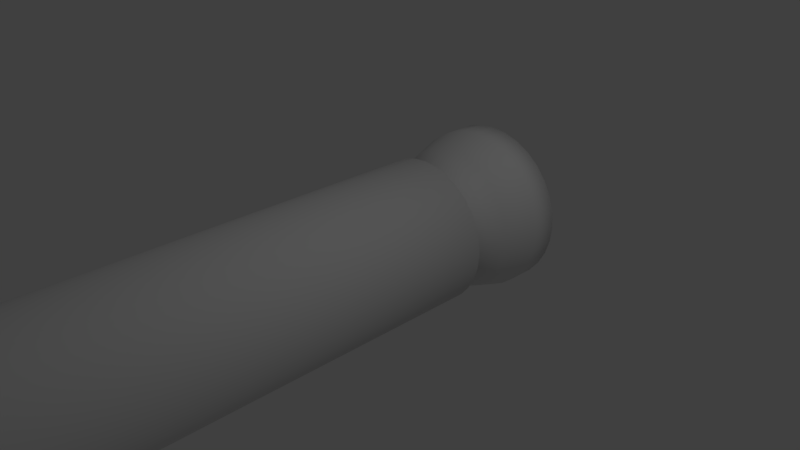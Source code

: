 # Source: Torpedo.blend  (saved by Blender 2.79.0; exported with 4.5.12 LTS)
import bpy
from mathutils import Matrix  # noqa: F401  (used for matrix-valued properties, if any)

bpy.ops.wm.read_factory_settings(use_empty=True)
scene = bpy.context.scene
scene.name = 'Scene'

# ---- collections
col_collection_1 = bpy.data.collections.new('Collection 1'); scene.collection.children.link(col_collection_1)

# ---- world
world_world = bpy.data.worlds.new('World'); scene.world = world_world
world_world.color = (0.05088, 0.05088, 0.05088)
world_world.use_sun_shadow = False
world_world.sun_shadow_jitter_overblur = 0.0
world_world.cycles.sampling_method = 'MANUAL'

# ---- cameras
cam_camera = bpy.data.cameras.new('Camera')
cam_camera.clip_end = 100.0
cam_camera.lens = 35.0
cam_camera.sensor_width = 32.0
cam_camera.sensor_height = 18.0
cam_camera.ortho_scale = 7.314
cam_camera.dof.focus_distance = 0.0
cam_camera.dof.aperture_fstop = 128.0

# ---- lights
light_lamp = bpy.data.lights.new('Lamp', 'POINT')
light_lamp.transmission_factor = 0.0
light_lamp.cutoff_distance = 30.0
light_lamp.energy = 100.0
light_lamp.shadow_buffer_clip_start = 1.001
light_lamp.shadow_soft_size = 0.1
light_lamp.shadow_maximum_resolution = 0.006
light_lamp.use_absolute_resolution = True

# ---- meshes
me_cylinder = bpy.data.meshes.new('Cylinder')
me_cylinder.from_pydata([(0.0, 1.0, -1.0), (0.0, 1.0, 6.545), (0.1951, 0.9808, -1.0), (0.1951, 0.9808, 6.545), (0.3827, 0.9239, -1.0), (0.3827, 0.9239, 6.545), (0.5556, 0.8315, -1.0), (0.5556, 0.8315, 6.545), (0.7071, 0.7071, -1.0), (0.7071, 0.7071, 6.545), (0.8315, 0.5556, -1.0), (0.8315, 0.5556, 6.545), (0.9239, 0.3827, -1.0), (0.9239, 0.3827, 6.545), (0.9808, 0.1951, -1.0), (0.9808, 0.1951, 6.545), (1.0, 7.55e-08, -1.0), (1.0, 3.179e-07, 6.545), (0.9808, -0.1951, -1.0), (0.9808, -0.1951, 6.545), (0.9239, -0.3827, -1.0), (0.9239, -0.3827, 6.545), (0.8315, -0.5556, -1.0), (0.8315, -0.5556, 6.545), (0.7071, -0.7071, -1.0), (0.7071, -0.7071, 6.545), (0.5556, -0.8315, -1.0), (0.5556, -0.8315, 6.545), (0.3827, -0.9239, -1.0), (0.3827, -0.9239, 6.545), (0.1951, -0.9808, -1.0), (0.1951, -0.9808, 6.545), (-3.258e-07, -1.0, -1.0), (-3.258e-07, -1.0, 6.545), (-0.1951, -0.9808, -1.0), (-0.1951, -0.9808, 6.545), (-0.3827, -0.9239, -1.0), (-0.3827, -0.9239, 6.545), (-0.5556, -0.8315, -1.0), (-0.5556, -0.8315, 6.545), (-0.7071, -0.7071, -1.0), (-0.7071, -0.7071, 6.545), (-0.8315, -0.5556, -1.0), (-0.8315, -0.5556, 6.545), (-0.9239, -0.3827, -1.0), (-0.9239, -0.3827, 6.545), (-0.9808, -0.1951, -1.0), (-0.9808, -0.1951, 6.545), (-1.0, 9.656e-07, -1.0), (-1.0, 1.208e-06, 6.545), (-0.9808, 0.1951, -1.0), (-0.9808, 0.1951, 6.545), (-0.9239, 0.3827, -1.0), (-0.9239, 0.3827, 6.545), (-0.8315, 0.5556, -1.0), (-0.8315, 0.5556, 6.545), (-0.7071, 0.7071, -1.0), (-0.7071, 0.7071, 6.545), (-0.5556, 0.8315, -1.0), (-0.5556, 0.8315, 6.545), (-0.3827, 0.9239, -1.0), (-0.3827, 0.9239, 6.545), (-0.1951, 0.9808, -1.0), (-0.1951, 0.9808, 6.545), (0.1577, 0.7928, 7.062), (-5.2e-08, 0.8083, 7.062), (0.3093, 0.7468, 7.062), (0.4491, 0.6721, 7.062), (0.5716, 0.5716, 7.062), (0.6721, 0.4491, 7.062), (0.7468, 0.3093, 7.062), (0.7928, 0.1577, 7.062), (0.8083, 3.644e-07, 7.062), (0.7928, -0.1577, 7.062), (0.7468, -0.3093, 7.062), (0.6721, -0.4491, 7.062), (0.5716, -0.5716, 7.062), (0.4491, -0.6721, 7.062), (0.3093, -0.7468, 7.062), (0.1577, -0.7928, 7.062), (-3.154e-07, -0.8083, 7.062), (-0.1577, -0.7928, 7.062), (-0.3093, -0.7468, 7.062), (-0.4491, -0.6721, 7.062), (-0.5716, -0.5715, 7.062), (-0.6721, -0.4491, 7.062), (-0.7468, -0.3093, 7.062), (-0.7928, -0.1577, 7.062), (-0.8083, 1.084e-06, 7.062), (-0.7928, 0.1577, 7.062), (-0.7468, 0.3093, 7.062), (-0.6721, 0.4491, 7.062), (-0.5715, 0.5716, 7.062), (-0.4491, 0.6721, 7.062), (-0.3093, 0.7468, 7.062), (-0.1577, 0.7928, 7.062), (0.1414, 0.7109, 7.268), (-6.55e-08, 0.7248, 7.268), (0.2774, 0.6696, 7.268), (0.4027, 0.6026, 7.268), (0.5125, 0.5125, 7.268), (0.6026, 0.4027, 7.268), (0.6696, 0.2774, 7.268), (0.7109, 0.1414, 7.268), (0.7248, 3.847e-07, 7.268), (0.7109, -0.1414, 7.268), (0.6696, -0.2774, 7.268), (0.6026, -0.4027, 7.268), (0.5125, -0.5125, 7.268), (0.4027, -0.6026, 7.268), (0.2774, -0.6696, 7.268), (0.1414, -0.7109, 7.268), (-3.017e-07, -0.7248, 7.268), (-0.1414, -0.7109, 7.268), (-0.2774, -0.6696, 7.268), (-0.4027, -0.6026, 7.268), (-0.5125, -0.5125, 7.268), (-0.6026, -0.4027, 7.268), (-0.6696, -0.2774, 7.268), (-0.7109, -0.1414, 7.268), (-0.7248, 1.03e-06, 7.268), (-0.7109, 0.1414, 7.268), (-0.6696, 0.2774, 7.268), (-0.6026, 0.4027, 7.268), (-0.5125, 0.5125, 7.268), (-0.4027, 0.6026, 7.268), (-0.2774, 0.6696, 7.268), (-0.1414, 0.7109, 7.268), (0.1248, 0.6275, 7.426), (-8.388e-08, 0.6398, 7.426), (0.2448, 0.5911, 7.426), (0.3554, 0.5319, 7.426), (0.4524, 0.4524, 7.426), (0.5319, 0.3554, 7.426), (0.5911, 0.2448, 7.426), (0.6275, 0.1248, 7.426), (0.6398, 4.021e-07, 7.426), (0.6275, -0.1248, 7.426), (0.5911, -0.2448, 7.426), (0.5319, -0.3554, 7.426), (0.4524, -0.4524, 7.426), (0.3554, -0.5319, 7.426), (0.2448, -0.5911, 7.426), (0.1248, -0.6275, 7.426), (-2.923e-07, -0.6398, 7.426), (-0.1248, -0.6275, 7.426), (-0.2448, -0.5911, 7.426), (-0.3554, -0.5319, 7.426), (-0.4524, -0.4524, 7.426), (-0.5319, -0.3554, 7.426), (-0.5911, -0.2448, 7.426), (-0.6275, -0.1248, 7.426), (-0.6398, 9.715e-07, 7.426), (-0.6275, 0.1248, 7.426), (-0.5911, 0.2448, 7.426), (-0.5319, 0.3554, 7.426), (-0.4524, 0.4524, 7.426), (-0.3554, 0.5319, 7.426), (-0.2448, 0.5911, 7.426), (-0.1248, 0.6275, 7.426), (0.09818, 0.4936, 7.601), (-2.594e-07, 0.5032, 7.601), (0.1926, 0.4649, 7.601), (0.2796, 0.4184, 7.601), (0.3558, 0.3558, 7.601), (0.4184, 0.2796, 7.601), (0.4649, 0.1926, 7.601), (0.4936, 0.09818, 7.601), (0.5032, 4.331e-07, 7.601), (0.4936, -0.09818, 7.601), (0.4649, -0.1926, 7.601), (0.4184, -0.2796, 7.601), (0.3558, -0.3558, 7.601), (0.2796, -0.4184, 7.601), (0.1926, -0.4649, 7.601), (0.09818, -0.4936, 7.601), (-4.234e-07, -0.5032, 7.601), (-0.09818, -0.4936, 7.601), (-0.1926, -0.4649, 7.601), (-0.2796, -0.4184, 7.601), (-0.3558, -0.3558, 7.601), (-0.4184, -0.2796, 7.601), (-0.4649, -0.1926, 7.601), (-0.4936, -0.09818, 7.601), (-0.5032, 8.811e-07, 7.601), (-0.4936, 0.09818, 7.601), (-0.4649, 0.1926, 7.601), (-0.4184, 0.2796, 7.601), (-0.3558, 0.3558, 7.601), (-0.2796, 0.4184, 7.601), (-0.1926, 0.4649, 7.601), (-0.09818, 0.4936, 7.601), (0.0849, 0.4268, 7.682), (-2.564e-07, 0.4352, 7.682), (0.1665, 0.402, 7.682), (0.2418, 0.3618, 7.682), (0.3077, 0.3077, 7.682), (0.3618, 0.2418, 7.682), (0.402, 0.1665, 7.682), (0.4268, 0.0849, 7.682), (0.4352, 4.509e-07, 7.682), (0.4268, -0.0849, 7.682), (0.402, -0.1665, 7.682), (0.3618, -0.2418, 7.682), (0.3077, -0.3077, 7.682), (0.2418, -0.3618, 7.682), (0.1665, -0.402, 7.682), (0.0849, -0.4268, 7.682), (-3.982e-07, -0.4352, 7.682), (-0.0849, -0.4268, 7.682), (-0.1665, -0.402, 7.682), (-0.2418, -0.3618, 7.682), (-0.3077, -0.3077, 7.682), (-0.3618, -0.2418, 7.682), (-0.402, -0.1665, 7.682), (-0.4268, -0.0849, 7.682), (-0.4352, 8.382e-07, 7.682), (-0.4268, 0.0849, 7.682), (-0.402, 0.1665, 7.682), (-0.3618, 0.2418, 7.682), (-0.3077, 0.3077, 7.682), (-0.2418, 0.3618, 7.682), (-0.1665, 0.402, 7.682), (-0.0849, 0.4268, 7.682), (0.07416, 0.3728, 7.723), (-1.547e-07, 0.3801, 7.723), (0.1455, 0.3512, 7.723), (0.2112, 0.3161, 7.723), (0.2688, 0.2688, 7.723), (0.3161, 0.2112, 7.723), (0.3512, 0.1455, 7.723), (0.3728, 0.07416, 7.723), (0.3801, 4.638e-07, 7.723), (0.3728, -0.07416, 7.723), (0.3512, -0.1455, 7.723), (0.3161, -0.2112, 7.723), (0.2688, -0.2688, 7.723), (0.2112, -0.3161, 7.723), (0.1455, -0.3512, 7.723), (0.07416, -0.3728, 7.723), (-2.785e-07, -0.3801, 7.723), (-0.07416, -0.3728, 7.723), (-0.1455, -0.3512, 7.723), (-0.2112, -0.3161, 7.723), (-0.2688, -0.2688, 7.723), (-0.3161, -0.2112, 7.723), (-0.3512, -0.1455, 7.723), (-0.3728, -0.07416, 7.723), (-0.3801, 8.022e-07, 7.723), (-0.3728, 0.07416, 7.723), (-0.3512, 0.1455, 7.723), (-0.3161, 0.2112, 7.723), (-0.2688, 0.2688, 7.723), (-0.2112, 0.3161, 7.723), (-0.1455, 0.3512, 7.723), (-0.07416, 0.3728, 7.723), (0.05889, 0.296, 7.784), (-1.413e-07, 0.3018, 7.784), (0.1155, 0.2789, 7.784), (0.1677, 0.251, 7.784), (0.2134, 0.2134, 7.784), (0.251, 0.1677, 7.784), (0.2789, 0.1155, 7.784), (0.296, 0.05889, 7.784), (0.3018, 4.809e-07, 7.784), (0.296, -0.05888, 7.784), (0.2789, -0.1155, 7.784), (0.251, -0.1677, 7.784), (0.2134, -0.2134, 7.784), (0.1677, -0.251, 7.784), (0.1155, -0.2789, 7.784), (0.05889, -0.296, 7.784), (-2.396e-07, -0.3018, 7.784), (-0.05889, -0.296, 7.784), (-0.1155, -0.2789, 7.784), (-0.1677, -0.251, 7.784), (-0.2134, -0.2134, 7.784), (-0.251, -0.1677, 7.784), (-0.2789, -0.1155, 7.784), (-0.296, -0.05888, 7.784), (-0.3018, 7.496e-07, 7.784), (-0.296, 0.05889, 7.784), (-0.2789, 0.1155, 7.784), (-0.251, 0.1677, 7.784), (-0.2134, 0.2134, 7.784), (-0.1677, 0.251, 7.784), (-0.1155, 0.2789, 7.784), (-0.05888, 0.296, 7.784), (4.169e-08, 0.6829, -1.103), (0.1332, 0.6698, -1.103), (0.2613, 0.6309, -1.103), (0.3794, 0.5678, -1.103), (0.4829, 0.4829, -1.103), (0.5678, 0.3794, -1.103), (0.6309, 0.2613, -1.103), (0.6698, 0.1332, -1.103), (0.6829, 1.419e-07, -1.103), (0.6698, -0.1332, -1.103), (0.6309, -0.2613, -1.103), (0.5678, -0.3794, -1.103), (0.4829, -0.4829, -1.103), (0.3794, -0.5678, -1.103), (0.2613, -0.6309, -1.103), (0.1332, -0.6698, -1.103), (-1.808e-07, -0.6829, -1.103), (-0.1332, -0.6698, -1.103), (-0.2613, -0.6309, -1.103), (-0.3794, -0.5678, -1.103), (-0.4829, -0.4829, -1.103), (-0.5678, -0.3794, -1.103), (-0.6309, -0.2613, -1.103), (-0.6698, -0.1332, -1.103), (-0.6829, 7.498e-07, -1.103), (-0.6698, 0.1332, -1.103), (-0.6309, 0.2613, -1.103), (-0.5678, 0.3794, -1.103), (-0.4829, 0.4829, -1.103), (-0.3794, 0.5678, -1.103), (-0.2613, 0.6309, -1.103), (-0.1332, 0.6698, -1.103), (-1.428e-08, 0.9983, -1.51), (0.1948, 0.9792, -1.51), (0.382, 0.9223, -1.51), (0.5546, 0.8301, -1.51), (0.7059, 0.7059, -1.51), (0.8301, 0.5546, -1.51), (0.9223, 0.382, -1.51), (0.9792, 0.1948, -1.51), (0.9983, 7.326e-08, -1.51), (0.9792, -0.1948, -1.51), (0.9223, -0.382, -1.51), (0.8301, -0.5546, -1.51), (0.7059, -0.7059, -1.51), (0.5546, -0.8301, -1.51), (0.382, -0.9223, -1.51), (0.1948, -0.9792, -1.51), (-3.396e-07, -0.9983, -1.51), (-0.1948, -0.9792, -1.51), (-0.382, -0.9223, -1.51), (-0.5547, -0.8301, -1.51), (-0.7059, -0.7059, -1.51), (-0.8301, -0.5546, -1.51), (-0.9223, -0.382, -1.51), (-0.9792, -0.1948, -1.51), (-0.9983, 9.619e-07, -1.51), (-0.9792, 0.1948, -1.51), (-0.9223, 0.3821, -1.51), (-0.8301, 0.5547, -1.51), (-0.7059, 0.7059, -1.51), (-0.5546, 0.8301, -1.51), (-0.382, 0.9223, -1.51), (-0.1948, 0.9792, -1.51), (2.088e-08, 1.137, -1.958), (0.2217, 1.115, -1.958), (0.435, 1.05, -1.958), (0.6315, 0.945, -1.958), (0.8037, 0.8037, -1.958), (0.945, 0.6315, -1.958), (1.05, 0.435, -1.958), (1.115, 0.2217, -1.958), (1.137, 3.827e-08, -1.958), (1.115, -0.2217, -1.958), (1.05, -0.435, -1.958), (0.945, -0.6315, -1.958), (0.8037, -0.8037, -1.958), (0.6315, -0.945, -1.958), (0.435, -1.05, -1.958), (0.2217, -1.115, -1.958), (-3.495e-07, -1.137, -1.958), (-0.2217, -1.115, -1.958), (-0.435, -1.05, -1.958), (-0.6315, -0.945, -1.958), (-0.8037, -0.8037, -1.958), (-0.945, -0.6315, -1.958), (-1.05, -0.435, -1.958), (-1.115, -0.2217, -1.958), (-1.137, 1.05e-06, -1.958), (-1.115, 0.2217, -1.958), (-1.05, 0.435, -1.958), (-0.945, 0.6315, -1.958), (-0.8037, 0.8037, -1.958), (-0.6315, 0.945, -1.958), (-0.435, 1.05, -1.958), (-0.2217, 1.115, -1.958), (1.76e-09, 1.137, -2.328), (0.2217, 1.115, -2.328), (0.435, 1.05, -2.328), (0.6315, 0.945, -2.328), (0.8037, 0.8037, -2.328), (0.945, 0.6315, -2.328), (1.05, 0.435, -2.328), (1.115, 0.2217, -2.328), (1.137, 3.827e-08, -2.328), (1.115, -0.2217, -2.328), (1.05, -0.435, -2.328), (0.945, -0.6315, -2.328), (0.8037, -0.8037, -2.328), (0.6315, -0.945, -2.328), (0.435, -1.05, -2.328), (0.2217, -1.115, -2.328), (-3.686e-07, -1.137, -2.328), (-0.2217, -1.115, -2.328), (-0.435, -1.05, -2.328), (-0.6315, -0.945, -2.328), (-0.8037, -0.8037, -2.328), (-0.945, -0.6315, -2.328), (-1.05, -0.435, -2.328), (-1.115, -0.2217, -2.328), (-1.137, 1.05e-06, -2.328), (-1.115, 0.2217, -2.328), (-1.05, 0.435, -2.328), (-0.945, 0.6315, -2.328), (-0.8037, 0.8037, -2.328), (-0.6315, 0.945, -2.328), (-0.435, 1.05, -2.328), (-0.2217, 1.115, -2.328), (0.04581, 0.2303, 7.689), (-2.424e-08, 0.2348, 7.689), (0.08986, 0.2169, 7.689), (0.1305, 0.1952, 7.689), (0.166, 0.166, 7.689), (0.1952, 0.1305, 7.689), (0.2169, 0.08986, 7.689), (0.2303, 0.04581, 7.689), (0.2348, 4.953e-07, 7.689), (0.2303, -0.04581, 7.689), (0.2169, -0.08986, 7.689), (0.1952, -0.1305, 7.689), (0.166, -0.166, 7.689), (0.1305, -0.1952, 7.689), (0.08986, -0.2169, 7.689), (0.04581, -0.2303, 7.689), (-1.008e-07, -0.2348, 7.689), (-0.04581, -0.2303, 7.689), (-0.08986, -0.2169, 7.689), (-0.1305, -0.1952, 7.689), (-0.166, -0.166, 7.689), (-0.1952, -0.1305, 7.689), (-0.2169, -0.08986, 7.689), (-0.2303, -0.04581, 7.689), (-0.2348, 7.043e-07, 7.689), (-0.2303, 0.04581, 7.689), (-0.2169, 0.08986, 7.689), (-0.1952, 0.1305, 7.689), (-0.166, 0.166, 7.689), (-0.1305, 0.1952, 7.689), (-0.08986, 0.2169, 7.689), (-0.04581, 0.2303, 7.689), (0.03561, 0.179, 7.56), (-9.608e-08, 0.1825, 7.56), (0.06984, 0.1686, 7.56), (0.1014, 0.1518, 7.56), (0.1291, 0.1291, 7.56), (0.1518, 0.1014, 7.56), (0.1686, 0.06984, 7.56), (0.179, 0.03561, 7.56), (0.1825, 5.08e-07, 7.56), (0.179, -0.03561, 7.56), (0.1686, -0.06984, 7.56), (0.1518, -0.1014, 7.56), (0.1291, -0.1291, 7.56), (0.1014, -0.1517, 7.56), (0.06984, -0.1686, 7.56), (0.03561, -0.179, 7.56), (-1.555e-07, -0.1825, 7.56), (-0.03561, -0.179, 7.56), (-0.06984, -0.1686, 7.56), (-0.1014, -0.1517, 7.56), (-0.1291, -0.1291, 7.56), (-0.1518, -0.1014, 7.56), (-0.1686, -0.06984, 7.56), (-0.179, -0.03561, 7.56), (-0.1825, 6.704e-07, 7.56), (-0.179, 0.03561, 7.56), (-0.1686, 0.06984, 7.56), (-0.1518, 0.1014, 7.56), (-0.1291, 0.1291, 7.56), (-0.1014, 0.1518, 7.56), (-0.06984, 0.1686, 7.56), (-0.03561, 0.179, 7.56), (0.02717, 0.1366, 7.407), (1.08e-07, 0.1393, 7.407), (0.0533, 0.1287, 7.407), (0.07738, 0.1158, 7.407), (0.09849, 0.09849, 7.407), (0.1158, 0.07738, 7.407), (0.1287, 0.0533, 7.407), (0.1366, 0.02717, 7.407), (0.1393, 5.191e-07, 7.407), (0.1366, -0.02717, 7.407), (0.1287, -0.0533, 7.407), (0.1158, -0.07738, 7.407), (0.09849, -0.09848, 7.407), (0.07738, -0.1158, 7.407), (0.0533, -0.1287, 7.407), (0.02717, -0.1366, 7.407), (6.259e-08, -0.1393, 7.407), (-0.02717, -0.1366, 7.407), (-0.0533, -0.1287, 7.407), (-0.07738, -0.1158, 7.407), (-0.09849, -0.09848, 7.407), (-0.1158, -0.07738, 7.407), (-0.1287, -0.0533, 7.407), (-0.1366, -0.02717, 7.407), (-0.1393, 6.431e-07, 7.407), (-0.1366, 0.02717, 7.407), (-0.1287, 0.0533, 7.407), (-0.1158, 0.07738, 7.407), (-0.09849, 0.09849, 7.407), (-0.07738, 0.1158, 7.407), (-0.0533, 0.1287, 7.407), (-0.02717, 0.1366, 7.407), (0.02717, 0.1366, 7.574), (4.178e-07, 0.1393, 7.574), (0.0533, 0.1287, 7.574), (0.07738, 0.1158, 7.574), (0.09849, 0.09849, 7.574), (0.1158, 0.07738, 7.574), (0.1287, 0.0533, 7.574), (0.1366, 0.02717, 7.574), (0.1393, 4.989e-07, 7.574), (0.1366, -0.02717, 7.574), (0.1287, -0.0533, 7.574), (0.1158, -0.07738, 7.574), (0.09849, -0.09848, 7.574), (0.07738, -0.1158, 7.574), (0.0533, -0.1287, 7.574), (0.02717, -0.1366, 7.574), (3.724e-07, -0.1393, 7.574), (-0.02717, -0.1366, 7.574), (-0.0533, -0.1287, 7.574), (-0.07738, -0.1158, 7.574), (-0.09849, -0.09848, 7.574), (-0.1158, -0.07738, 7.574), (-0.1287, -0.0533, 7.574), (-0.1366, -0.02717, 7.574), (-0.1393, 6.229e-07, 7.574), (-0.1366, 0.02717, 7.574), (-0.1287, 0.0533, 7.574), (-0.1158, 0.07738, 7.574), (-0.09848, 0.09849, 7.574), (-0.07738, 0.1158, 7.574), (-0.0533, 0.1287, 7.574), (-0.02717, 0.1366, 7.574), (0.01664, 0.08364, 7.861), (1.167e-06, 0.08528, 7.861), (0.03264, 0.07879, 7.861), (0.04738, 0.07091, 7.861), (0.0603, 0.0603, 7.861), (0.07091, 0.04738, 7.861), (0.07879, 0.03264, 7.861), (0.08364, 0.01664, 7.861), (0.08528, 5.135e-07, 7.861), (0.08364, -0.01664, 7.861), (0.07879, -0.03264, 7.861), (0.07091, -0.04738, 7.861), (0.0603, -0.0603, 7.861), (0.04738, -0.07091, 7.861), (0.03264, -0.07879, 7.861), (0.01664, -0.08364, 7.861), (1.139e-06, -0.08528, 7.861), (-0.01664, -0.08364, 7.861), (-0.03263, -0.07879, 7.861), (-0.04738, -0.07091, 7.861), (-0.0603, -0.0603, 7.861), (-0.07091, -0.04738, 7.861), (-0.07879, -0.03264, 7.861), (-0.08364, -0.01664, 7.861), (-0.08528, 5.894e-07, 7.861), (-0.08364, 0.01664, 7.861), (-0.07879, 0.03264, 7.861), (-0.07091, 0.04738, 7.861), (-0.0603, 0.0603, 7.861), (-0.04738, 0.07091, 7.861), (-0.03263, 0.07879, 7.861), (-0.01664, 0.08364, 7.861), (0.01131, 0.05687, 7.966), (1.673e-06, 0.05799, 7.966), (0.02219, 0.05357, 7.966), (0.03222, 0.04822, 7.966), (0.04101, 0.041, 7.966), (0.04822, 0.03222, 7.966), (0.05358, 0.02219, 7.966), (0.05688, 0.01131, 7.966), (0.05799, 5.211e-07, 7.966), (0.05688, -0.01131, 7.966), (0.05358, -0.02219, 7.966), (0.04822, -0.03222, 7.966), (0.04101, -0.041, 7.966), (0.03222, -0.04821, 7.966), (0.02219, -0.05357, 7.966), (0.01131, -0.05687, 7.966), (1.654e-06, -0.05799, 7.966), (-0.01131, -0.05687, 7.966), (-0.02219, -0.05357, 7.966), (-0.03221, -0.04821, 7.966), (-0.041, -0.041, 7.966), (-0.04821, -0.03222, 7.966), (-0.05357, -0.02219, 7.966), (-0.05687, -0.01131, 7.966), (-0.05799, 5.727e-07, 7.966), (-0.05687, 0.01131, 7.966), (-0.05357, 0.02219, 7.966), (-0.04821, 0.03222, 7.966), (-0.041, 0.041, 7.966), (-0.03221, 0.04822, 7.966), (-0.02219, 0.05357, 7.966), (-0.01131, 0.05687, 7.966), (0.00744, 0.03739, 8.047), (2.224e-06, 0.03813, 8.047), (0.01459, 0.03522, 8.047), (0.02118, 0.0317, 8.047), (0.02696, 0.02696, 8.047), (0.0317, 0.02118, 8.047), (0.03522, 0.01459, 8.047), (0.03739, 0.007438, 8.047), (0.03813, 5.261e-07, 8.047), (0.03739, -0.007437, 8.047), (0.03522, -0.01459, 8.047), (0.0317, -0.02118, 8.047), (0.02696, -0.02696, 8.047), (0.02118, -0.0317, 8.047), (0.01459, -0.03522, 8.047), (0.00744, -0.03739, 8.047), (2.212e-06, -0.03812, 8.047), (-0.007436, -0.03739, 8.047), (-0.01459, -0.03522, 8.047), (-0.02118, -0.0317, 8.047), (-0.02696, -0.02696, 8.047), (-0.0317, -0.02118, 8.047), (-0.03522, -0.01459, 8.047), (-0.03739, -0.007437, 8.047), (-0.03812, 5.6e-07, 8.047), (-0.03739, 0.007438, 8.047), (-0.03522, 0.01459, 8.047), (-0.0317, 0.02118, 8.047), (-0.02696, 0.02696, 8.047), (-0.02118, 0.0317, 8.047), (-0.01459, 0.03522, 8.047), (-0.007435, 0.03739, 8.047), (0.004856, 0.02441, 8.098), (1.128e-06, 0.02489, 8.098), (0.009525, 0.02299, 8.098), (0.01383, 0.02069, 8.098), (0.0176, 0.0176, 8.098), (0.02069, 0.01383, 8.098), (0.02299, 0.009524, 8.098), (0.02441, 0.004856, 8.098), (0.02489, 5.293e-07, 8.098), (0.02441, -0.004855, 8.098), (0.02299, -0.009523, 8.098), (0.02069, -0.01383, 8.098), (0.0176, -0.0176, 8.098), (0.01383, -0.02069, 8.098), (0.009525, -0.02299, 8.098), (0.004856, -0.02441, 8.098), (1.119e-06, -0.02489, 8.098), (-0.004854, -0.02441, 8.098), (-0.009523, -0.02299, 8.098), (-0.01383, -0.02069, 8.098), (-0.0176, -0.0176, 8.098), (-0.02069, -0.01383, 8.098), (-0.02299, -0.009523, 8.098), (-0.02441, -0.004855, 8.098), (-0.02489, 5.515e-07, 8.098), (-0.02441, 0.004856, 8.098), (-0.02299, 0.009524, 8.098), (-0.02069, 0.01383, 8.098), (-0.0176, 0.0176, 8.098), (-0.01383, 0.02069, 8.098), (-0.009523, 0.02299, 8.098), (-0.004854, 0.02441, 8.098), (0.003001, 0.01508, 8.126), (1.707e-06, 0.01537, 8.126), (0.005884, 0.0142, 8.126), (0.008542, 0.01278, 8.126), (0.01087, 0.01087, 8.126), (0.01278, 0.008541, 8.126), (0.0142, 0.005883, 8.126), (0.01508, 0.002999, 8.126), (0.01537, 5.321e-07, 8.126), (0.01508, -0.002998, 8.126), (0.0142, -0.005882, 8.126), (0.01278, -0.00854, 8.126), (0.01087, -0.01087, 8.126), (0.008542, -0.01278, 8.126), (0.005884, -0.0142, 8.126), (0.003001, -0.01508, 8.126), (1.702e-06, -0.01537, 8.126), (-0.002997, -0.01508, 8.126), (-0.005881, -0.0142, 8.126), (-0.008539, -0.01278, 8.126), (-0.01087, -0.01087, 8.126), (-0.01278, -0.00854, 8.126), (-0.0142, -0.005882, 8.126), (-0.01508, -0.002998, 8.126), (-0.01537, 5.458e-07, 8.126), (-0.01508, 0.003, 8.126), (-0.0142, 0.005883, 8.126), (-0.01278, 0.008541, 8.126), (-0.01087, 0.01087, 8.126), (-0.008539, 0.01278, 8.126), (-0.005881, 0.0142, 8.126), (-0.002997, 0.01508, 8.126), (0.001438, 0.00722, 8.152), (1.835e-06, 0.007361, 8.152), (0.002819, 0.006801, 8.152), (0.004091, 0.006121, 8.152), (0.005207, 0.005205, 8.152), (0.006122, 0.00409, 8.152), (0.006802, 0.002817, 8.152), (0.007221, 0.001437, 8.152), (0.007362, 5.342e-07, 8.152), (0.007221, -0.001435, 8.152), (0.006802, -0.002816, 8.152), (0.006122, -0.004089, 8.152), (0.005207, -0.005204, 8.152), (0.004091, -0.00612, 8.152), (0.002819, -0.0068, 8.152), (0.001438, -0.007219, 8.152), (1.832e-06, -0.00736, 8.152), (-0.001434, -0.007219, 8.152), (-0.002815, -0.0068, 8.152), (-0.004088, -0.00612, 8.152), (-0.005203, -0.005204, 8.152), (-0.006118, -0.004089, 8.152), (-0.006798, -0.002816, 8.152), (-0.007217, -0.001435, 8.152), (-0.007359, 5.407e-07, 8.152), (-0.007217, 0.001437, 8.152), (-0.006798, 0.002817, 8.152), (-0.006118, 0.00409, 8.152), (-0.005203, 0.005205, 8.152), (-0.004088, 0.006121, 8.152), (-0.002815, 0.006801, 8.152), (-0.001434, 0.00722, 8.152)], [], [(0, 1, 3, 2), (2, 3, 5, 4), (4, 5, 7, 6), (6, 7, 9, 8), (8, 9, 11, 10), (10, 11, 13, 12), (12, 13, 15, 14), (14, 15, 17, 16), (16, 17, 19, 18), (18, 19, 21, 20), (20, 21, 23, 22), (22, 23, 25, 24), (24, 25, 27, 26), (26, 27, 29, 28), (28, 29, 31, 30), (30, 31, 33, 32), (32, 33, 35, 34), (34, 35, 37, 36), (36, 37, 39, 38), (38, 39, 41, 40), (40, 41, 43, 42), (42, 43, 45, 44), (44, 45, 47, 46), (46, 47, 49, 48), (48, 49, 51, 50), (50, 51, 53, 52), (52, 53, 55, 54), (54, 55, 57, 56), (56, 57, 59, 58), (58, 59, 61, 60), (17, 15, 71, 72), (60, 61, 63, 62), (62, 63, 1, 0), (50, 52, 314, 313), (72, 71, 103, 104), (35, 33, 80, 81), (53, 51, 89, 90), (9, 7, 67, 68), (27, 25, 76, 77), (45, 43, 85, 86), (63, 61, 94, 95), (19, 17, 72, 73), (37, 35, 81, 82), (55, 53, 90, 91), (11, 9, 68, 69), (29, 27, 77, 78), (47, 45, 86, 87), (3, 1, 65, 64), (1, 63, 95, 65), (21, 19, 73, 74), (39, 37, 82, 83), (57, 55, 91, 92), (13, 11, 69, 70), (31, 29, 78, 79), (49, 47, 87, 88), (5, 3, 64, 66), (23, 21, 74, 75), (41, 39, 83, 84), (59, 57, 92, 93), (15, 13, 70, 71), (33, 31, 79, 80), (51, 49, 88, 89), (7, 5, 66, 67), (25, 23, 75, 76), (43, 41, 84, 85), (61, 59, 93, 94), (107, 106, 138, 139), (86, 85, 117, 118), (73, 72, 104, 105), (87, 86, 118, 119), (74, 73, 105, 106), (88, 87, 119, 120), (75, 74, 106, 107), (89, 88, 120, 121), (76, 75, 107, 108), (90, 89, 121, 122), (77, 76, 108, 109), (91, 90, 122, 123), (78, 77, 109, 110), (64, 65, 97, 96), (92, 91, 123, 124), (79, 78, 110, 111), (66, 64, 96, 98), (93, 92, 124, 125), (80, 79, 111, 112), (67, 66, 98, 99), (94, 93, 125, 126), (81, 80, 112, 113), (68, 67, 99, 100), (95, 94, 126, 127), (82, 81, 113, 114), (69, 68, 100, 101), (65, 95, 127, 97), (83, 82, 114, 115), (70, 69, 101, 102), (84, 83, 115, 116), (71, 70, 102, 103), (85, 84, 116, 117), (142, 141, 173, 174), (121, 120, 152, 153), (108, 107, 139, 140), (122, 121, 153, 154), (109, 108, 140, 141), (123, 122, 154, 155), (110, 109, 141, 142), (96, 97, 129, 128), (124, 123, 155, 156), (111, 110, 142, 143), (98, 96, 128, 130), (125, 124, 156, 157), (112, 111, 143, 144), (99, 98, 130, 131), (126, 125, 157, 158), (113, 112, 144, 145), (100, 99, 131, 132), (127, 126, 158, 159), (114, 113, 145, 146), (101, 100, 132, 133), (97, 127, 159, 129), (115, 114, 146, 147), (102, 101, 133, 134), (116, 115, 147, 148), (103, 102, 134, 135), (117, 116, 148, 149), (104, 103, 135, 136), (118, 117, 149, 150), (105, 104, 136, 137), (119, 118, 150, 151), (106, 105, 137, 138), (120, 119, 151, 152), (177, 176, 208, 209), (128, 129, 161, 160), (156, 155, 187, 188), (143, 142, 174, 175), (130, 128, 160, 162), (157, 156, 188, 189), (144, 143, 175, 176), (131, 130, 162, 163), (158, 157, 189, 190), (145, 144, 176, 177), (132, 131, 163, 164), (159, 158, 190, 191), (146, 145, 177, 178), (133, 132, 164, 165), (129, 159, 191, 161), (147, 146, 178, 179), (134, 133, 165, 166), (148, 147, 179, 180), (135, 134, 166, 167), (149, 148, 180, 181), (136, 135, 167, 168), (150, 149, 181, 182), (137, 136, 168, 169), (151, 150, 182, 183), (138, 137, 169, 170), (152, 151, 183, 184), (139, 138, 170, 171), (153, 152, 184, 185), (140, 139, 171, 172), (154, 153, 185, 186), (141, 140, 172, 173), (155, 154, 186, 187), (212, 211, 243, 244), (164, 163, 195, 196), (191, 190, 222, 223), (178, 177, 209, 210), (165, 164, 196, 197), (161, 191, 223, 193), (179, 178, 210, 211), (166, 165, 197, 198), (180, 179, 211, 212), (167, 166, 198, 199), (181, 180, 212, 213), (168, 167, 199, 200), (182, 181, 213, 214), (169, 168, 200, 201), (183, 182, 214, 215), (170, 169, 201, 202), (184, 183, 215, 216), (171, 170, 202, 203), (185, 184, 216, 217), (172, 171, 203, 204), (186, 185, 217, 218), (173, 172, 204, 205), (187, 186, 218, 219), (174, 173, 205, 206), (160, 161, 193, 192), (188, 187, 219, 220), (175, 174, 206, 207), (162, 160, 192, 194), (189, 188, 220, 221), (176, 175, 207, 208), (163, 162, 194, 195), (190, 189, 221, 222), (247, 246, 278, 279), (199, 198, 230, 231), (213, 212, 244, 245), (200, 199, 231, 232), (214, 213, 245, 246), (201, 200, 232, 233), (215, 214, 246, 247), (202, 201, 233, 234), (216, 215, 247, 248), (203, 202, 234, 235), (217, 216, 248, 249), (204, 203, 235, 236), (218, 217, 249, 250), (205, 204, 236, 237), (219, 218, 250, 251), (206, 205, 237, 238), (192, 193, 225, 224), (220, 219, 251, 252), (207, 206, 238, 239), (194, 192, 224, 226), (221, 220, 252, 253), (208, 207, 239, 240), (195, 194, 226, 227), (222, 221, 253, 254), (209, 208, 240, 241), (196, 195, 227, 228), (223, 222, 254, 255), (210, 209, 241, 242), (197, 196, 228, 229), (193, 223, 255, 225), (211, 210, 242, 243), (198, 197, 229, 230), (282, 281, 441, 442), (234, 233, 265, 266), (248, 247, 279, 280), (235, 234, 266, 267), (249, 248, 280, 281), (236, 235, 267, 268), (250, 249, 281, 282), (237, 236, 268, 269), (251, 250, 282, 283), (238, 237, 269, 270), (224, 225, 257, 256), (252, 251, 283, 284), (239, 238, 270, 271), (226, 224, 256, 258), (253, 252, 284, 285), (240, 239, 271, 272), (227, 226, 258, 259), (254, 253, 285, 286), (241, 240, 272, 273), (228, 227, 259, 260), (255, 254, 286, 287), (242, 241, 273, 274), (229, 228, 260, 261), (225, 255, 287, 257), (243, 242, 274, 275), (230, 229, 261, 262), (244, 243, 275, 276), (231, 230, 262, 263), (245, 244, 276, 277), (232, 231, 263, 264), (246, 245, 277, 278), (233, 232, 264, 265), (289, 290, 322, 321), (6, 8, 292, 291), (24, 26, 301, 300), (42, 44, 310, 309), (60, 62, 319, 318), (16, 18, 297, 296), (34, 36, 306, 305), (52, 54, 315, 314), (8, 10, 293, 292), (26, 28, 302, 301), (44, 46, 311, 310), (0, 2, 289, 288), (62, 0, 288, 319), (18, 20, 298, 297), (36, 38, 307, 306), (54, 56, 316, 315), (10, 12, 294, 293), (28, 30, 303, 302), (46, 48, 312, 311), (2, 4, 290, 289), (20, 22, 299, 298), (38, 40, 308, 307), (56, 58, 317, 316), (12, 14, 295, 294), (30, 32, 304, 303), (48, 50, 313, 312), (4, 6, 291, 290), (22, 24, 300, 299), (40, 42, 309, 308), (58, 60, 318, 317), (14, 16, 296, 295), (32, 34, 305, 304), (324, 325, 357, 356), (316, 317, 349, 348), (303, 304, 336, 335), (290, 291, 323, 322), (317, 318, 350, 349), (304, 305, 337, 336), (291, 292, 324, 323), (318, 319, 351, 350), (305, 306, 338, 337), (292, 293, 325, 324), (319, 288, 320, 351), (306, 307, 339, 338), (293, 294, 326, 325), (307, 308, 340, 339), (294, 295, 327, 326), (308, 309, 341, 340), (295, 296, 328, 327), (309, 310, 342, 341), (296, 297, 329, 328), (310, 311, 343, 342), (297, 298, 330, 329), (311, 312, 344, 343), (298, 299, 331, 330), (312, 313, 345, 344), (299, 300, 332, 331), (313, 314, 346, 345), (300, 301, 333, 332), (314, 315, 347, 346), (301, 302, 334, 333), (288, 289, 321, 320), (315, 316, 348, 347), (302, 303, 335, 334), (359, 360, 392, 391), (351, 320, 352, 383), (338, 339, 371, 370), (325, 326, 358, 357), (339, 340, 372, 371), (326, 327, 359, 358), (340, 341, 373, 372), (327, 328, 360, 359), (341, 342, 374, 373), (328, 329, 361, 360), (342, 343, 375, 374), (329, 330, 362, 361), (343, 344, 376, 375), (330, 331, 363, 362), (344, 345, 377, 376), (331, 332, 364, 363), (345, 346, 378, 377), (332, 333, 365, 364), (346, 347, 379, 378), (333, 334, 366, 365), (320, 321, 353, 352), (347, 348, 380, 379), (334, 335, 367, 366), (321, 322, 354, 353), (348, 349, 381, 380), (335, 336, 368, 367), (322, 323, 355, 354), (349, 350, 382, 381), (336, 337, 369, 368), (323, 324, 356, 355), (350, 351, 383, 382), (337, 338, 370, 369), (384, 385, 386, 387, 388, 389, 390, 391, 392, 393, 394, 395, 396, 397, 398, 399, 400, 401, 402, 403, 404, 405, 406, 407, 408, 409, 410, 411, 412, 413, 414, 415), (373, 374, 406, 405), (360, 361, 393, 392), (374, 375, 407, 406), (361, 362, 394, 393), (375, 376, 408, 407), (362, 363, 395, 394), (376, 377, 409, 408), (363, 364, 396, 395), (377, 378, 410, 409), (364, 365, 397, 396), (378, 379, 411, 410), (365, 366, 398, 397), (352, 353, 385, 384), (379, 380, 412, 411), (366, 367, 399, 398), (353, 354, 386, 385), (380, 381, 413, 412), (367, 368, 400, 399), (354, 355, 387, 386), (381, 382, 414, 413), (368, 369, 401, 400), (355, 356, 388, 387), (382, 383, 415, 414), (369, 370, 402, 401), (356, 357, 389, 388), (383, 352, 384, 415), (370, 371, 403, 402), (357, 358, 390, 389), (371, 372, 404, 403), (358, 359, 391, 390), (372, 373, 405, 404), (430, 429, 461, 462), (269, 268, 428, 429), (283, 282, 442, 443), (270, 269, 429, 430), (256, 257, 417, 416), (284, 283, 443, 444), (271, 270, 430, 431), (258, 256, 416, 418), (285, 284, 444, 445), (272, 271, 431, 432), (259, 258, 418, 419), (286, 285, 445, 446), (273, 272, 432, 433), (260, 259, 419, 420), (287, 286, 446, 447), (274, 273, 433, 434), (261, 260, 420, 421), (257, 287, 447, 417), (275, 274, 434, 435), (262, 261, 421, 422), (276, 275, 435, 436), (263, 262, 422, 423), (277, 276, 436, 437), (264, 263, 423, 424), (278, 277, 437, 438), (265, 264, 424, 425), (279, 278, 438, 439), (266, 265, 425, 426), (280, 279, 439, 440), (267, 266, 426, 427), (281, 280, 440, 441), (268, 267, 427, 428), (465, 464, 496, 497), (416, 417, 449, 448), (444, 443, 475, 476), (431, 430, 462, 463), (418, 416, 448, 450), (445, 444, 476, 477), (432, 431, 463, 464), (419, 418, 450, 451), (446, 445, 477, 478), (433, 432, 464, 465), (420, 419, 451, 452), (447, 446, 478, 479), (434, 433, 465, 466), (421, 420, 452, 453), (417, 447, 479, 449), (435, 434, 466, 467), (422, 421, 453, 454), (436, 435, 467, 468), (423, 422, 454, 455), (437, 436, 468, 469), (424, 423, 455, 456), (438, 437, 469, 470), (425, 424, 456, 457), (439, 438, 470, 471), (426, 425, 457, 458), (440, 439, 471, 472), (427, 426, 458, 459), (441, 440, 472, 473), (428, 427, 459, 460), (442, 441, 473, 474), (429, 428, 460, 461), (443, 442, 474, 475), (500, 499, 531, 532), (452, 451, 483, 484), (479, 478, 510, 511), (466, 465, 497, 498), (453, 452, 484, 485), (449, 479, 511, 481), (467, 466, 498, 499), (454, 453, 485, 486), (468, 467, 499, 500), (455, 454, 486, 487), (469, 468, 500, 501), (456, 455, 487, 488), (470, 469, 501, 502), (457, 456, 488, 489), (471, 470, 502, 503), (458, 457, 489, 490), (472, 471, 503, 504), (459, 458, 490, 491), (473, 472, 504, 505), (460, 459, 491, 492), (474, 473, 505, 506), (461, 460, 492, 493), (475, 474, 506, 507), (462, 461, 493, 494), (448, 449, 481, 480), (476, 475, 507, 508), (463, 462, 494, 495), (450, 448, 480, 482), (477, 476, 508, 509), (464, 463, 495, 496), (451, 450, 482, 483), (478, 477, 509, 510), (535, 534, 566, 567), (487, 486, 518, 519), (501, 500, 532, 533), (488, 487, 519, 520), (502, 501, 533, 534), (489, 488, 520, 521), (503, 502, 534, 535), (490, 489, 521, 522), (504, 503, 535, 536), (491, 490, 522, 523), (505, 504, 536, 537), (492, 491, 523, 524), (506, 505, 537, 538), (493, 492, 524, 525), (507, 506, 538, 539), (494, 493, 525, 526), (480, 481, 513, 512), (508, 507, 539, 540), (495, 494, 526, 527), (482, 480, 512, 514), (509, 508, 540, 541), (496, 495, 527, 528), (483, 482, 514, 515), (510, 509, 541, 542), (497, 496, 528, 529), (484, 483, 515, 516), (511, 510, 542, 543), (498, 497, 529, 530), (485, 484, 516, 517), (481, 511, 543, 513), (499, 498, 530, 531), (486, 485, 517, 518), (570, 569, 601, 602), (522, 521, 553, 554), (536, 535, 567, 568), (523, 522, 554, 555), (537, 536, 568, 569), (524, 523, 555, 556), (538, 537, 569, 570), (525, 524, 556, 557), (539, 538, 570, 571), (526, 525, 557, 558), (512, 513, 545, 544), (540, 539, 571, 572), (527, 526, 558, 559), (514, 512, 544, 546), (541, 540, 572, 573), (528, 527, 559, 560), (515, 514, 546, 547), (542, 541, 573, 574), (529, 528, 560, 561), (516, 515, 547, 548), (543, 542, 574, 575), (530, 529, 561, 562), (517, 516, 548, 549), (513, 543, 575, 545), (531, 530, 562, 563), (518, 517, 549, 550), (532, 531, 563, 564), (519, 518, 550, 551), (533, 532, 564, 565), (520, 519, 551, 552), (534, 533, 565, 566), (521, 520, 552, 553), (605, 604, 636, 637), (557, 556, 588, 589), (571, 570, 602, 603), (558, 557, 589, 590), (544, 545, 577, 576), (572, 571, 603, 604), (559, 558, 590, 591), (546, 544, 576, 578), (573, 572, 604, 605), (560, 559, 591, 592), (547, 546, 578, 579), (574, 573, 605, 606), (561, 560, 592, 593), (548, 547, 579, 580), (575, 574, 606, 607), (562, 561, 593, 594), (549, 548, 580, 581), (545, 575, 607, 577), (563, 562, 594, 595), (550, 549, 581, 582), (564, 563, 595, 596), (551, 550, 582, 583), (565, 564, 596, 597), (552, 551, 583, 584), (566, 565, 597, 598), (553, 552, 584, 585), (567, 566, 598, 599), (554, 553, 585, 586), (568, 567, 599, 600), (555, 554, 586, 587), (569, 568, 600, 601), (556, 555, 587, 588), (609, 639, 671, 641), (592, 591, 623, 624), (579, 578, 610, 611), (606, 605, 637, 638), (593, 592, 624, 625), (580, 579, 611, 612), (607, 606, 638, 639), (594, 593, 625, 626), (581, 580, 612, 613), (577, 607, 639, 609), (595, 594, 626, 627), (582, 581, 613, 614), (596, 595, 627, 628), (583, 582, 614, 615), (597, 596, 628, 629), (584, 583, 615, 616), (598, 597, 629, 630), (585, 584, 616, 617), (599, 598, 630, 631), (586, 585, 617, 618), (600, 599, 631, 632), (587, 586, 618, 619), (601, 600, 632, 633), (588, 587, 619, 620), (602, 601, 633, 634), (589, 588, 620, 621), (603, 602, 634, 635), (590, 589, 621, 622), (576, 577, 609, 608), (604, 603, 635, 636), (591, 590, 622, 623), (578, 576, 608, 610), (662, 661, 693, 694), (627, 626, 658, 659), (614, 613, 645, 646), (628, 627, 659, 660), (615, 614, 646, 647), (629, 628, 660, 661), (616, 615, 647, 648), (630, 629, 661, 662), (617, 616, 648, 649), (631, 630, 662, 663), (618, 617, 649, 650), (632, 631, 663, 664), (619, 618, 650, 651), (633, 632, 664, 665), (620, 619, 651, 652), (634, 633, 665, 666), (621, 620, 652, 653), (635, 634, 666, 667), (622, 621, 653, 654), (608, 609, 641, 640), (636, 635, 667, 668), (623, 622, 654, 655), (610, 608, 640, 642), (637, 636, 668, 669), (624, 623, 655, 656), (611, 610, 642, 643), (638, 637, 669, 670), (625, 624, 656, 657), (612, 611, 643, 644), (639, 638, 670, 671), (626, 625, 657, 658), (613, 612, 644, 645), (697, 696, 728, 729), (649, 648, 680, 681), (663, 662, 694, 695), (650, 649, 681, 682), (664, 663, 695, 696), (651, 650, 682, 683), (665, 664, 696, 697), (652, 651, 683, 684), (666, 665, 697, 698), (653, 652, 684, 685), (667, 666, 698, 699), (654, 653, 685, 686), (640, 641, 673, 672), (668, 667, 699, 700), (655, 654, 686, 687), (642, 640, 672, 674), (669, 668, 700, 701), (656, 655, 687, 688), (643, 642, 674, 675), (670, 669, 701, 702), (657, 656, 688, 689), (644, 643, 675, 676), (671, 670, 702, 703), (658, 657, 689, 690), (645, 644, 676, 677), (641, 671, 703, 673), (659, 658, 690, 691), (646, 645, 677, 678), (660, 659, 691, 692), (647, 646, 678, 679), (661, 660, 692, 693), (648, 647, 679, 680), (704, 705, 735, 734, 733, 732, 731, 730, 729, 728, 727, 726, 725, 724, 723, 722, 721, 720, 719, 718, 717, 716, 715, 714, 713, 712, 711, 710, 709, 708, 707, 706), (684, 683, 715, 716), (698, 697, 729, 730), (685, 684, 716, 717), (699, 698, 730, 731), (686, 685, 717, 718), (672, 673, 705, 704), (700, 699, 731, 732), (687, 686, 718, 719), (674, 672, 704, 706), (701, 700, 732, 733), (688, 687, 719, 720), (675, 674, 706, 707), (702, 701, 733, 734), (689, 688, 720, 721), (676, 675, 707, 708), (703, 702, 734, 735), (690, 689, 721, 722), (677, 676, 708, 709), (673, 703, 735, 705), (691, 690, 722, 723), (678, 677, 709, 710), (692, 691, 723, 724), (679, 678, 710, 711), (693, 692, 724, 725), (680, 679, 711, 712), (694, 693, 725, 726), (681, 680, 712, 713), (695, 694, 726, 727), (682, 681, 713, 714), (696, 695, 727, 728), (683, 682, 714, 715)])
me_cylinder.polygons.foreach_set('use_smooth', [True] * 706)
_uv = me_cylinder.uv_layers.new(name='UVMap')
_uv.uv.foreach_set('vector', [0.08724, 0.03021, 0.08724, 0.6435, 0.07103, 0.6443, 0.07103, 0.03101, 0.07103, 0.03101, 0.07103, 0.6443, 0.05577, 0.6458, 0.05577, 0.03259, 0.05577, 0.03259, 0.05577, 0.6458, 0.04203, 0.6481, 0.04203, 0.03487, 0.04203, 0.03487, 0.04203, 0.6481, 0.03034, 0.651, 0.03034, 0.03777, 0.6986, 0.03487, 0.6986, 0.6481, 0.6849, 0.6458, 0.6849, 0.03259, 0.6849, 0.03259, 0.6849, 0.6458, 0.6696, 0.6443, 0.6696, 0.03101, 0.6696, 0.03101, 0.6696, 0.6443, 0.6534, 0.6435, 0.6534, 0.03021, 0.6534, 0.03021, 0.6534, 0.6435, 0.6369, 0.6435, 0.6369, 0.03021, 0.6369, 0.03021, 0.6369, 0.6435, 0.6207, 0.6443, 0.6207, 0.03101, 0.6207, 0.03101, 0.6207, 0.6443, 0.6054, 0.6458, 0.6054, 0.03259, 0.6054, 0.03259, 0.6054, 0.6458, 0.5917, 0.6481, 0.5917, 0.03487, 0.5917, 0.03487, 0.5917, 0.6481, 0.58, 0.651, 0.58, 0.03777, 0.34, 0.03487, 0.34, 0.6481, 0.3262, 0.6458, 0.3262, 0.03259, 0.3262, 0.03259, 0.3262, 0.6458, 0.311, 0.6443, 0.311, 0.03101, 0.311, 0.03101, 0.311, 0.6443, 0.2948, 0.6435, 0.2948, 0.03021, 0.2948, 0.03021, 0.2948, 0.6435, 0.2782, 0.6435, 0.2782, 0.03021, 0.2782, 0.03021, 0.2782, 0.6435, 0.262, 0.6443, 0.262, 0.03101, 0.262, 0.03101, 0.262, 0.6443, 0.2468, 0.6458, 0.2468, 0.03259, 0.2468, 0.03259, 0.2468, 0.6458, 0.233, 0.6481, 0.233, 0.03487, 0.233, 0.03487, 0.233, 0.6481, 0.2213, 0.651, 0.2213, 0.03777, 0.4123, 0.7462, 0.4123, 0.133, 0.4261, 0.1353, 0.4261, 0.7485, 0.4261, 0.7485, 0.4261, 0.1353, 0.4413, 0.1368, 0.4413, 0.7501, 0.4413, 0.7501, 0.4413, 0.1368, 0.4576, 0.1376, 0.4576, 0.7509, 0.4576, 0.7509, 0.4576, 0.1376, 0.4741, 0.1376, 0.4741, 0.7509, 0.4741, 0.7509, 0.4741, 0.1376, 0.4903, 0.1368, 0.4903, 0.7501, 0.4903, 0.7501, 0.4903, 0.1368, 0.5055, 0.1353, 0.5055, 0.7485, 0.5055, 0.7485, 0.5055, 0.1353, 0.5193, 0.133, 0.5193, 0.7462, 0.1607, 0.03777, 0.1607, 0.651, 0.149, 0.6481, 0.149, 0.03487, 0.149, 0.03487, 0.149, 0.6481, 0.1352, 0.6458, 0.1352, 0.03259, 0.1352, 0.03259, 0.1352, 0.6458, 0.12, 0.6443, 0.12, 0.03101, 0.6369, 0.6435, 0.6534, 0.6435, 0.6518, 0.6894, 0.6385, 0.6894, 0.12, 0.03101, 0.12, 0.6443, 0.1038, 0.6435, 0.1038, 0.03021, 0.1038, 0.03021, 0.1038, 0.6435, 0.08724, 0.6435, 0.08724, 0.03021, 0.9083, 0.4173, 0.8966, 0.4289, 0.8797, 0.4083, 0.8877, 0.4004, 0.6385, 0.6894, 0.6518, 0.6894, 0.6511, 0.708, 0.6391, 0.708, 0.262, 0.6443, 0.2782, 0.6435, 0.2798, 0.6894, 0.2667, 0.69, 0.5055, 0.1353, 0.4903, 0.1368, 0.4856, 0.09107, 0.4979, 0.0898, 0.03034, 0.651, 0.04203, 0.6481, 0.05228, 0.6932, 0.04283, 0.6955, 0.3262, 0.6458, 0.34, 0.6481, 0.3297, 0.6932, 0.3186, 0.6913, 0.4413, 0.1368, 0.4261, 0.1353, 0.4337, 0.0898, 0.446, 0.09107, 0.1038, 0.6435, 0.12, 0.6443, 0.1153, 0.69, 0.1022, 0.6894, 0.6207, 0.6443, 0.6369, 0.6435, 0.6385, 0.6894, 0.6254, 0.69, 0.2468, 0.6458, 0.262, 0.6443, 0.2667, 0.69, 0.2544, 0.6913, 0.5193, 0.133, 0.5055, 0.1353, 0.4979, 0.0898, 0.509, 0.08796, 0.6849, 0.6458, 0.6986, 0.6481, 0.6884, 0.6932, 0.6772, 0.6913, 0.311, 0.6443, 0.3262, 0.6458, 0.3186, 0.6913, 0.3063, 0.69, 0.4576, 0.1376, 0.4413, 0.1368, 0.446, 0.09107, 0.4591, 0.09172, 0.07103, 0.6443, 0.08724, 0.6435, 0.08882, 0.6894, 0.07572, 0.69, 0.08724, 0.6435, 0.1038, 0.6435, 0.1022, 0.6894, 0.08882, 0.6894, 0.6054, 0.6458, 0.6207, 0.6443, 0.6254, 0.69, 0.613, 0.6913, 0.233, 0.6481, 0.2468, 0.6458, 0.2544, 0.6913, 0.2433, 0.6932, 0.149, 0.6481, 0.1607, 0.651, 0.1482, 0.6955, 0.1387, 0.6932, 0.6696, 0.6443, 0.6849, 0.6458, 0.6772, 0.6913, 0.6649, 0.69, 0.2948, 0.6435, 0.311, 0.6443, 0.3063, 0.69, 0.2932, 0.6894, 0.4741, 0.1376, 0.4576, 0.1376, 0.4591, 0.09172, 0.4725, 0.09172, 0.05577, 0.6458, 0.07103, 0.6443, 0.07572, 0.69, 0.06338, 0.6913, 0.5917, 0.6481, 0.6054, 0.6458, 0.613, 0.6913, 0.6019, 0.6932, 0.4123, 0.133, 0.4007, 0.1301, 0.4131, 0.08561, 0.4226, 0.08796, 0.1352, 0.6458, 0.149, 0.6481, 0.1387, 0.6932, 0.1276, 0.6913, 0.6534, 0.6435, 0.6696, 0.6443, 0.6649, 0.69, 0.6518, 0.6894, 0.2782, 0.6435, 0.2948, 0.6435, 0.2932, 0.6894, 0.2798, 0.6894, 0.4903, 0.1368, 0.4741, 0.1376, 0.4725, 0.09172, 0.4856, 0.09107, 0.04203, 0.6481, 0.05577, 0.6458, 0.06338, 0.6913, 0.05228, 0.6932, 0.58, 0.651, 0.5917, 0.6481, 0.6019, 0.6932, 0.5925, 0.6955, 0.4261, 0.1353, 0.4123, 0.133, 0.4226, 0.08796, 0.4337, 0.0898, 0.12, 0.6443, 0.1352, 0.6458, 0.1276, 0.6913, 0.1153, 0.69, 0.6064, 0.7113, 0.6163, 0.7097, 0.6197, 0.7241, 0.6109, 0.7255, 0.446, 0.09107, 0.4337, 0.0898, 0.437, 0.07143, 0.4481, 0.07257, 0.6254, 0.69, 0.6385, 0.6894, 0.6391, 0.708, 0.6274, 0.7085, 0.4591, 0.09172, 0.446, 0.09107, 0.4481, 0.07257, 0.4598, 0.07315, 0.613, 0.6913, 0.6254, 0.69, 0.6274, 0.7085, 0.6163, 0.7097, 0.4725, 0.09172, 0.4591, 0.09172, 0.4598, 0.07315, 0.4718, 0.07315, 0.6019, 0.6932, 0.613, 0.6913, 0.6163, 0.7097, 0.6064, 0.7113, 0.4856, 0.09107, 0.4725, 0.09172, 0.4718, 0.07315, 0.4835, 0.07257, 0.3297, 0.6932, 0.3392, 0.6955, 0.3337, 0.7134, 0.3253, 0.7113, 0.4979, 0.0898, 0.4856, 0.09107, 0.4835, 0.07257, 0.4946, 0.07143, 0.3186, 0.6913, 0.3297, 0.6932, 0.3253, 0.7113, 0.3153, 0.7097, 0.509, 0.08796, 0.4979, 0.0898, 0.4946, 0.07143, 0.5046, 0.06978, 0.3063, 0.69, 0.3186, 0.6913, 0.3153, 0.7097, 0.3042, 0.7085, 0.07572, 0.69, 0.08882, 0.6894, 0.08951, 0.708, 0.07777, 0.7085, 0.1387, 0.6932, 0.1482, 0.6955, 0.1427, 0.7134, 0.1343, 0.7113, 0.2932, 0.6894, 0.3063, 0.69, 0.3042, 0.7085, 0.2925, 0.708, 0.06338, 0.6913, 0.07572, 0.69, 0.07777, 0.7085, 0.0667, 0.7097, 0.1276, 0.6913, 0.1387, 0.6932, 0.1343, 0.7113, 0.1243, 0.7097, 0.2798, 0.6894, 0.2932, 0.6894, 0.2925, 0.708, 0.2805, 0.708, 0.05228, 0.6932, 0.06338, 0.6913, 0.0667, 0.7097, 0.05674, 0.7113, 0.1153, 0.69, 0.1276, 0.6913, 0.1243, 0.7097, 0.1132, 0.7085, 0.2667, 0.69, 0.2798, 0.6894, 0.2805, 0.708, 0.2688, 0.7085, 0.04283, 0.6955, 0.05228, 0.6932, 0.05674, 0.7113, 0.04828, 0.7134, 0.1022, 0.6894, 0.1153, 0.69, 0.1132, 0.7085, 0.1015, 0.708, 0.2544, 0.6913, 0.2667, 0.69, 0.2688, 0.7085, 0.2577, 0.7097, 0.6772, 0.6913, 0.6884, 0.6932, 0.6839, 0.7113, 0.6739, 0.7097, 0.08882, 0.6894, 0.1022, 0.6894, 0.1015, 0.708, 0.08951, 0.708, 0.2433, 0.6932, 0.2544, 0.6913, 0.2577, 0.7097, 0.2477, 0.7113, 0.6649, 0.69, 0.6772, 0.6913, 0.6739, 0.7097, 0.6629, 0.7085, 0.4226, 0.08796, 0.4131, 0.08561, 0.4186, 0.06768, 0.4271, 0.06978, 0.6518, 0.6894, 0.6649, 0.69, 0.6629, 0.7085, 0.6511, 0.708, 0.4337, 0.0898, 0.4226, 0.08796, 0.4271, 0.06978, 0.437, 0.07143, 0.3022, 0.7231, 0.3119, 0.7241, 0.3065, 0.7408, 0.2988, 0.74, 0.4835, 0.07257, 0.4718, 0.07315, 0.4711, 0.05856, 0.4815, 0.05805, 0.3253, 0.7113, 0.3337, 0.7134, 0.3282, 0.7274, 0.3207, 0.7255, 0.4946, 0.07143, 0.4835, 0.07257, 0.4815, 0.05805, 0.4912, 0.05705, 0.3153, 0.7097, 0.3253, 0.7113, 0.3207, 0.7255, 0.3119, 0.7241, 0.5046, 0.06978, 0.4946, 0.07143, 0.4912, 0.05705, 0.5, 0.05559, 0.3042, 0.7085, 0.3153, 0.7097, 0.3119, 0.7241, 0.3022, 0.7231, 0.07777, 0.7085, 0.08951, 0.708, 0.09021, 0.7225, 0.07985, 0.7231, 0.1343, 0.7113, 0.1427, 0.7134, 0.1372, 0.7274, 0.1297, 0.7255, 0.2925, 0.708, 0.3042, 0.7085, 0.3022, 0.7231, 0.2918, 0.7225, 0.0667, 0.7097, 0.07777, 0.7085, 0.07985, 0.7231, 0.07008, 0.7241, 0.1243, 0.7097, 0.1343, 0.7113, 0.1297, 0.7255, 0.1209, 0.7241, 0.2805, 0.708, 0.2925, 0.708, 0.2918, 0.7225, 0.2812, 0.7225, 0.05674, 0.7113, 0.0667, 0.7097, 0.07008, 0.7241, 0.06129, 0.7255, 0.1132, 0.7085, 0.1243, 0.7097, 0.1209, 0.7241, 0.1112, 0.7231, 0.2688, 0.7085, 0.2805, 0.708, 0.2812, 0.7225, 0.2708, 0.7231, 0.04828, 0.7134, 0.05674, 0.7113, 0.06129, 0.7255, 0.05382, 0.7274, 0.1015, 0.708, 0.1132, 0.7085, 0.1112, 0.7231, 0.1008, 0.7225, 0.2577, 0.7097, 0.2688, 0.7085, 0.2708, 0.7231, 0.2611, 0.7241, 0.6739, 0.7097, 0.6839, 0.7113, 0.6793, 0.7255, 0.6705, 0.7241, 0.08951, 0.708, 0.1015, 0.708, 0.1008, 0.7225, 0.09021, 0.7225, 0.2477, 0.7113, 0.2577, 0.7097, 0.2611, 0.7241, 0.2523, 0.7255, 0.6629, 0.7085, 0.6739, 0.7097, 0.6705, 0.7241, 0.6608, 0.7231, 0.4271, 0.06978, 0.4186, 0.06768, 0.4241, 0.05373, 0.4316, 0.05559, 0.6511, 0.708, 0.6629, 0.7085, 0.6608, 0.7231, 0.6504, 0.7225, 0.437, 0.07143, 0.4271, 0.06978, 0.4316, 0.05559, 0.4404, 0.05705, 0.6391, 0.708, 0.6511, 0.708, 0.6504, 0.7225, 0.6398, 0.7225, 0.4481, 0.07257, 0.437, 0.07143, 0.4404, 0.05705, 0.4502, 0.05805, 0.6274, 0.7085, 0.6391, 0.708, 0.6398, 0.7225, 0.6295, 0.7231, 0.4598, 0.07315, 0.4481, 0.07257, 0.4502, 0.05805, 0.4605, 0.05856, 0.6163, 0.7097, 0.6274, 0.7085, 0.6295, 0.7231, 0.6197, 0.7241, 0.4718, 0.07315, 0.4598, 0.07315, 0.4605, 0.05856, 0.4711, 0.05856, 0.2742, 0.74, 0.2823, 0.7396, 0.2829, 0.7476, 0.2759, 0.748, 0.07985, 0.7231, 0.09021, 0.7225, 0.09134, 0.7396, 0.08319, 0.74, 0.1297, 0.7255, 0.1372, 0.7274, 0.1283, 0.7434, 0.1224, 0.742, 0.2918, 0.7225, 0.3022, 0.7231, 0.2988, 0.74, 0.2907, 0.7396, 0.07008, 0.7241, 0.07985, 0.7231, 0.08319, 0.74, 0.0755, 0.7408, 0.1209, 0.7241, 0.1297, 0.7255, 0.1224, 0.742, 0.1155, 0.7408, 0.2812, 0.7225, 0.2918, 0.7225, 0.2907, 0.7396, 0.2823, 0.7396, 0.06129, 0.7255, 0.07008, 0.7241, 0.0755, 0.7408, 0.06859, 0.742, 0.1112, 0.7231, 0.1209, 0.7241, 0.1155, 0.7408, 0.1078, 0.74, 0.2708, 0.7231, 0.2812, 0.7225, 0.2823, 0.7396, 0.2742, 0.74, 0.05382, 0.7274, 0.06129, 0.7255, 0.06859, 0.742, 0.06271, 0.7434, 0.1008, 0.7225, 0.1112, 0.7231, 0.1078, 0.74, 0.09966, 0.7396, 0.2611, 0.7241, 0.2708, 0.7231, 0.2742, 0.74, 0.2665, 0.7408, 0.6705, 0.7241, 0.6793, 0.7255, 0.672, 0.742, 0.6651, 0.7408, 0.09021, 0.7225, 0.1008, 0.7225, 0.09966, 0.7396, 0.09134, 0.7396, 0.2523, 0.7255, 0.2611, 0.7241, 0.2665, 0.7408, 0.2596, 0.742, 0.6608, 0.7231, 0.6705, 0.7241, 0.6651, 0.7408, 0.6574, 0.74, 0.4316, 0.05559, 0.4241, 0.05373, 0.433, 0.03769, 0.4389, 0.03915, 0.6504, 0.7225, 0.6608, 0.7231, 0.6574, 0.74, 0.6493, 0.7396, 0.4404, 0.05705, 0.4316, 0.05559, 0.4389, 0.03915, 0.4458, 0.0403, 0.6398, 0.7225, 0.6504, 0.7225, 0.6493, 0.7396, 0.641, 0.7396, 0.4502, 0.05805, 0.4404, 0.05705, 0.4458, 0.0403, 0.4535, 0.04109, 0.6295, 0.7231, 0.6398, 0.7225, 0.641, 0.7396, 0.6328, 0.74, 0.4605, 0.05856, 0.4502, 0.05805, 0.4535, 0.04109, 0.4617, 0.0415, 0.6197, 0.7241, 0.6295, 0.7231, 0.6328, 0.74, 0.6251, 0.7408, 0.4711, 0.05856, 0.4605, 0.05856, 0.4617, 0.0415, 0.47, 0.0415, 0.6109, 0.7255, 0.6197, 0.7241, 0.6251, 0.7408, 0.6182, 0.742, 0.4815, 0.05805, 0.4711, 0.05856, 0.47, 0.0415, 0.4781, 0.04109, 0.3207, 0.7255, 0.3282, 0.7274, 0.3193, 0.7434, 0.3134, 0.742, 0.4912, 0.05705, 0.4815, 0.05805, 0.4781, 0.04109, 0.4858, 0.0403, 0.3119, 0.7241, 0.3207, 0.7255, 0.3134, 0.742, 0.3065, 0.7408, 0.5, 0.05559, 0.4912, 0.05705, 0.4858, 0.0403, 0.4927, 0.03915, 0.4545, 0.8799, 0.4478, 0.8826, 0.4465, 0.8782, 0.4523, 0.8758, 0.06271, 0.7434, 0.06859, 0.742, 0.07223, 0.7496, 0.06715, 0.7509, 0.09966, 0.7396, 0.1078, 0.74, 0.1061, 0.748, 0.09909, 0.7476, 0.2665, 0.7408, 0.2742, 0.74, 0.2759, 0.748, 0.2692, 0.7486, 0.6651, 0.7408, 0.672, 0.742, 0.6684, 0.7496, 0.6624, 0.7486, 0.09134, 0.7396, 0.09966, 0.7396, 0.09909, 0.7476, 0.0919, 0.7476, 0.2596, 0.742, 0.2665, 0.7408, 0.2692, 0.7486, 0.2632, 0.7496, 0.6574, 0.74, 0.6651, 0.7408, 0.6624, 0.7486, 0.6558, 0.748, 0.4389, 0.03915, 0.433, 0.03769, 0.4375, 0.03021, 0.4425, 0.03148, 0.6493, 0.7396, 0.6574, 0.74, 0.6558, 0.748, 0.6487, 0.7476, 0.4458, 0.0403, 0.4389, 0.03915, 0.4425, 0.03148, 0.4485, 0.03247, 0.641, 0.7396, 0.6493, 0.7396, 0.6487, 0.7476, 0.6415, 0.7476, 0.4535, 0.04109, 0.4458, 0.0403, 0.4485, 0.03247, 0.4552, 0.03315, 0.6328, 0.74, 0.641, 0.7396, 0.6415, 0.7476, 0.6345, 0.748, 0.4617, 0.0415, 0.4535, 0.04109, 0.4552, 0.03315, 0.4622, 0.0335, 0.6251, 0.7408, 0.6328, 0.74, 0.6345, 0.748, 0.6278, 0.7486, 0.47, 0.0415, 0.4617, 0.0415, 0.4622, 0.0335, 0.4694, 0.0335, 0.6182, 0.742, 0.6251, 0.7408, 0.6278, 0.7486, 0.6219, 0.7496, 0.4781, 0.04109, 0.47, 0.0415, 0.4694, 0.0335, 0.4765, 0.03315, 0.3134, 0.742, 0.3193, 0.7434, 0.3149, 0.7509, 0.3098, 0.7496, 0.4858, 0.0403, 0.4781, 0.04109, 0.4765, 0.03315, 0.4831, 0.03247, 0.3065, 0.7408, 0.3134, 0.742, 0.3098, 0.7496, 0.3038, 0.7486, 0.4927, 0.03915, 0.4858, 0.0403, 0.4831, 0.03247, 0.4891, 0.03148, 0.2988, 0.74, 0.3065, 0.7408, 0.3038, 0.7486, 0.2971, 0.748, 0.08319, 0.74, 0.09134, 0.7396, 0.0919, 0.7476, 0.08485, 0.748, 0.1224, 0.742, 0.1283, 0.7434, 0.1239, 0.7509, 0.1188, 0.7496, 0.2907, 0.7396, 0.2988, 0.74, 0.2971, 0.748, 0.2901, 0.7476, 0.0755, 0.7408, 0.08319, 0.74, 0.08485, 0.748, 0.07821, 0.7486, 0.1155, 0.7408, 0.1224, 0.742, 0.1188, 0.7496, 0.1128, 0.7486, 0.2823, 0.7396, 0.2907, 0.7396, 0.2901, 0.7476, 0.2829, 0.7476, 0.06859, 0.742, 0.0755, 0.7408, 0.07821, 0.7486, 0.07223, 0.7496, 0.1078, 0.74, 0.1155, 0.7408, 0.1128, 0.7486, 0.1061, 0.748, 0.4654, 0.8627, 0.4619, 0.8679, 0.4568, 0.8637, 0.4596, 0.8596, 0.4048, 0.8305, 0.4088, 0.8245, 0.4124, 0.8274, 0.4089, 0.8326, 0.4604, 0.8759, 0.4545, 0.8799, 0.4523, 0.8758, 0.4575, 0.8723, 0.4021, 0.8371, 0.4048, 0.8305, 0.4089, 0.8326, 0.4065, 0.8384, 0.4655, 0.8708, 0.4604, 0.8759, 0.4575, 0.8723, 0.4619, 0.8679, 0.4007, 0.8441, 0.4021, 0.8371, 0.4065, 0.8384, 0.4053, 0.8445, 0.4695, 0.8649, 0.4655, 0.8708, 0.4619, 0.8679, 0.4654, 0.8627, 0.4007, 0.8512, 0.4007, 0.8441, 0.4053, 0.8445, 0.4053, 0.8508, 0.4723, 0.8583, 0.4695, 0.8649, 0.4654, 0.8627, 0.4678, 0.8569, 0.4021, 0.8583, 0.4007, 0.8512, 0.4053, 0.8508, 0.4065, 0.8569, 0.4737, 0.8512, 0.4723, 0.8583, 0.4678, 0.8569, 0.469, 0.8508, 0.4048, 0.8649, 0.4021, 0.8583, 0.4065, 0.8569, 0.4089, 0.8627, 0.4737, 0.8441, 0.4737, 0.8512, 0.469, 0.8508, 0.469, 0.8445, 0.4088, 0.8708, 0.4048, 0.8649, 0.4089, 0.8627, 0.4124, 0.8679, 0.4723, 0.8371, 0.4737, 0.8441, 0.469, 0.8445, 0.4678, 0.8384, 0.4139, 0.8759, 0.4088, 0.8708, 0.4124, 0.8679, 0.4168, 0.8723, 0.4408, 0.8113, 0.4478, 0.8127, 0.4465, 0.8171, 0.4403, 0.8159, 0.4695, 0.8305, 0.4723, 0.8371, 0.4678, 0.8384, 0.4654, 0.8326, 0.4199, 0.8799, 0.4139, 0.8759, 0.4168, 0.8723, 0.4221, 0.8758, 0.4336, 0.8113, 0.4408, 0.8113, 0.4403, 0.8159, 0.434, 0.8159, 0.4655, 0.8245, 0.4695, 0.8305, 0.4654, 0.8326, 0.4619, 0.8274, 0.4265, 0.8826, 0.4199, 0.8799, 0.4221, 0.8758, 0.4279, 0.8782, 0.4265, 0.8127, 0.4336, 0.8113, 0.434, 0.8159, 0.4279, 0.8171, 0.4604, 0.8194, 0.4655, 0.8245, 0.4619, 0.8274, 0.4575, 0.823, 0.4336, 0.884, 0.4265, 0.8826, 0.4279, 0.8782, 0.434, 0.8794, 0.4199, 0.8155, 0.4265, 0.8127, 0.4279, 0.8171, 0.4221, 0.8195, 0.4545, 0.8155, 0.4604, 0.8194, 0.4575, 0.823, 0.4523, 0.8195, 0.4408, 0.884, 0.4336, 0.884, 0.434, 0.8794, 0.4403, 0.8794, 0.4139, 0.8194, 0.4199, 0.8155, 0.4221, 0.8195, 0.4168, 0.823, 0.4478, 0.8127, 0.4545, 0.8155, 0.4523, 0.8195, 0.4465, 0.8171, 0.4478, 0.8826, 0.4408, 0.884, 0.4403, 0.8794, 0.4465, 0.8782, 0.4088, 0.8245, 0.4139, 0.8194, 0.4168, 0.823, 0.4124, 0.8274, 0.9357, 0.5395, 0.9351, 0.535, 0.9441, 0.5331, 0.9446, 0.5367, 0.4053, 0.8508, 0.4053, 0.8445, 0.4118, 0.8452, 0.4118, 0.8502, 0.4007, 0.9444, 0.4069, 0.9444, 0.4063, 0.951, 0.4013, 0.951, 0.4065, 0.8569, 0.4053, 0.8508, 0.4118, 0.8502, 0.4128, 0.855, 0.469, 0.8508, 0.4678, 0.8569, 0.4615, 0.855, 0.4625, 0.8502, 0.4089, 0.8627, 0.4065, 0.8569, 0.4128, 0.855, 0.4147, 0.8596, 0.469, 0.8445, 0.469, 0.8508, 0.4625, 0.8502, 0.4625, 0.8452, 0.4124, 0.8679, 0.4089, 0.8627, 0.4147, 0.8596, 0.4175, 0.8637, 0.4678, 0.8384, 0.469, 0.8445, 0.4625, 0.8452, 0.4615, 0.8403, 0.4168, 0.8723, 0.4124, 0.8679, 0.4175, 0.8637, 0.421, 0.8673, 0.4403, 0.8159, 0.4465, 0.8171, 0.4445, 0.8234, 0.4397, 0.8225, 0.4654, 0.8326, 0.4678, 0.8384, 0.4615, 0.8403, 0.4596, 0.8357, 0.4221, 0.8758, 0.4168, 0.8723, 0.421, 0.8673, 0.4252, 0.87, 0.434, 0.8159, 0.4403, 0.8159, 0.4397, 0.8225, 0.4347, 0.8225, 0.4619, 0.8274, 0.4654, 0.8326, 0.4596, 0.8357, 0.4568, 0.8316, 0.8615, 0.9311, 0.8552, 0.9311, 0.8559, 0.9245, 0.8609, 0.9245, 0.4279, 0.8171, 0.434, 0.8159, 0.4347, 0.8225, 0.4298, 0.8234, 0.4575, 0.823, 0.4619, 0.8274, 0.4568, 0.8316, 0.4533, 0.8281, 0.434, 0.8794, 0.4279, 0.8782, 0.4298, 0.8719, 0.4347, 0.8729, 0.4221, 0.8195, 0.4279, 0.8171, 0.4298, 0.8234, 0.4252, 0.8253, 0.4523, 0.8195, 0.4575, 0.823, 0.4533, 0.8281, 0.4492, 0.8253, 0.4403, 0.8794, 0.434, 0.8794, 0.4347, 0.8729, 0.4397, 0.8729, 0.4168, 0.823, 0.4221, 0.8195, 0.4252, 0.8253, 0.421, 0.8281, 0.4739, 0.951, 0.4676, 0.951, 0.4683, 0.9444, 0.4733, 0.9444, 0.4465, 0.8782, 0.4403, 0.8794, 0.4397, 0.8729, 0.4445, 0.8719, 0.4124, 0.8274, 0.4168, 0.823, 0.421, 0.8281, 0.4175, 0.8316, 0.4523, 0.8758, 0.4465, 0.8782, 0.4445, 0.8719, 0.4492, 0.87, 0.4089, 0.8326, 0.4124, 0.8274, 0.4175, 0.8316, 0.4147, 0.8357, 0.4575, 0.8723, 0.4523, 0.8758, 0.4492, 0.87, 0.4533, 0.8673, 0.3218, 0.9351, 0.3281, 0.9351, 0.3275, 0.9417, 0.3225, 0.9417, 0.4619, 0.8679, 0.4575, 0.8723, 0.4533, 0.8673, 0.4568, 0.8637, 0.4053, 0.8445, 0.4065, 0.8384, 0.4128, 0.8403, 0.4118, 0.8452, 0.7639, 0.5651, 0.7628, 0.5547, 0.8019, 0.5422, 0.8035, 0.5574, 0.7688, 0.4036, 0.7625, 0.3884, 0.7881, 0.3807, 0.7924, 0.391, 0.8187, 0.2837, 0.8349, 0.2805, 0.8375, 0.307, 0.8265, 0.3092, 0.9271, 0.3558, 0.9271, 0.3723, 0.9005, 0.3696, 0.9005, 0.3584, 0.8349, 0.4476, 0.8187, 0.4443, 0.8265, 0.4189, 0.8375, 0.4211, 0.7688, 0.3245, 0.778, 0.3108, 0.7987, 0.3277, 0.7924, 0.337, 0.8966, 0.2992, 0.9083, 0.3108, 0.8877, 0.3277, 0.8797, 0.3197, 0.8966, 0.4289, 0.8829, 0.438, 0.8703, 0.4146, 0.8797, 0.4083, 0.7625, 0.3884, 0.7593, 0.3723, 0.7859, 0.3696, 0.7881, 0.3807, 0.8349, 0.2805, 0.8514, 0.2805, 0.8488, 0.307, 0.8375, 0.307, 0.9271, 0.3723, 0.9238, 0.3884, 0.8983, 0.3807, 0.9005, 0.3696, 0.8034, 0.438, 0.7897, 0.4289, 0.8067, 0.4083, 0.816, 0.4146, 0.8187, 0.4443, 0.8034, 0.438, 0.816, 0.4146, 0.8265, 0.4189, 0.778, 0.3108, 0.7897, 0.2992, 0.8067, 0.3197, 0.7987, 0.3277, 0.9083, 0.3108, 0.9175, 0.3245, 0.8939, 0.337, 0.8877, 0.3277, 0.8829, 0.438, 0.8676, 0.4443, 0.8599, 0.4189, 0.8703, 0.4146, 0.7593, 0.3723, 0.7593, 0.3558, 0.7859, 0.3584, 0.7859, 0.3696, 0.8514, 0.2805, 0.8676, 0.2837, 0.8599, 0.3092, 0.8488, 0.307, 0.9238, 0.3884, 0.9175, 0.4036, 0.8939, 0.391, 0.8983, 0.3807, 0.7897, 0.4289, 0.778, 0.4173, 0.7987, 0.4004, 0.8067, 0.4083, 0.7897, 0.2992, 0.8034, 0.29, 0.816, 0.3135, 0.8067, 0.3197, 0.9175, 0.3245, 0.9238, 0.3397, 0.8983, 0.3474, 0.8939, 0.337, 0.8676, 0.4443, 0.8514, 0.4476, 0.8488, 0.4211, 0.8599, 0.4189, 0.7593, 0.3558, 0.7625, 0.3397, 0.7881, 0.3474, 0.7859, 0.3584, 0.8676, 0.2837, 0.8829, 0.29, 0.8703, 0.3135, 0.8599, 0.3092, 0.9175, 0.4036, 0.9083, 0.4173, 0.8877, 0.4004, 0.8939, 0.391, 0.778, 0.4173, 0.7688, 0.4036, 0.7924, 0.391, 0.7987, 0.4004, 0.8034, 0.29, 0.8187, 0.2837, 0.8265, 0.3092, 0.816, 0.3135, 0.9238, 0.3397, 0.9271, 0.3558, 0.9005, 0.3584, 0.8983, 0.3474, 0.8514, 0.4476, 0.8349, 0.4476, 0.8375, 0.4211, 0.8488, 0.4211, 0.7625, 0.3397, 0.7688, 0.3245, 0.7924, 0.337, 0.7881, 0.3474, 0.8829, 0.29, 0.8966, 0.2992, 0.8797, 0.3197, 0.8703, 0.3135, 0.1046, 0.8187, 0.1023, 0.8323, 0.06323, 0.8269, 0.06583, 0.8113, 0.7613, 0.6181, 0.7628, 0.6087, 0.8019, 0.6212, 0.7996, 0.6349, 0.8688, 0.7823, 0.869, 0.7935, 0.8293, 0.7971, 0.8289, 0.7806, 0.7628, 0.5547, 0.7613, 0.5454, 0.7996, 0.5286, 0.8019, 0.5422, 0.7628, 0.6087, 0.7639, 0.5984, 0.8035, 0.606, 0.8019, 0.6212, 0.869, 0.7935, 0.8699, 0.8045, 0.8305, 0.8131, 0.8293, 0.7971, 0.7613, 0.5454, 0.7593, 0.5374, 0.7967, 0.517, 0.7996, 0.5286, 0.7639, 0.5984, 0.7645, 0.5873, 0.8043, 0.5899, 0.8035, 0.606, 0.8699, 0.8045, 0.8712, 0.8148, 0.8324, 0.8283, 0.8305, 0.8131, 0.143, 0.8355, 0.1414, 0.8448, 0.1023, 0.8323, 0.1046, 0.8187, 0.7645, 0.5873, 0.7645, 0.5761, 0.8043, 0.5735, 0.8043, 0.5899, 0.8712, 0.8148, 0.873, 0.8241, 0.8351, 0.8419, 0.8324, 0.8283, 0.1414, 0.8448, 0.1403, 0.8552, 0.1007, 0.8475, 0.1023, 0.8323, 0.6937, 0.8376, 0.6919, 0.8456, 0.6531, 0.8298, 0.6558, 0.8181, 0.1403, 0.8552, 0.1398, 0.8662, 0.09994, 0.8636, 0.1007, 0.8475, 0.6919, 0.8456, 0.6906, 0.855, 0.6512, 0.8435, 0.6531, 0.8298, 0.1398, 0.8662, 0.1398, 0.8775, 0.09994, 0.8801, 0.09994, 0.8636, 0.6906, 0.855, 0.6897, 0.8654, 0.65, 0.8587, 0.6512, 0.8435, 0.1398, 0.8775, 0.1403, 0.8885, 0.1007, 0.8962, 0.09994, 0.8801, 0.6897, 0.8654, 0.6895, 0.8764, 0.6496, 0.8748, 0.65, 0.8587, 0.1403, 0.8885, 0.1414, 0.8989, 0.1023, 0.9113, 0.1007, 0.8962, 0.6895, 0.8764, 0.6897, 0.8877, 0.65, 0.8912, 0.6496, 0.8748, 0.1414, 0.8989, 0.143, 0.9082, 0.1046, 0.925, 0.1023, 0.9113, 0.6897, 0.8877, 0.6906, 0.8987, 0.6512, 0.9073, 0.65, 0.8912, 0.873, 0.7435, 0.8712, 0.7514, 0.8324, 0.7356, 0.8351, 0.7239, 0.6906, 0.8987, 0.6919, 0.909, 0.6531, 0.9225, 0.6512, 0.9073, 0.8712, 0.7514, 0.8699, 0.7608, 0.8305, 0.7493, 0.8324, 0.7356, 0.6919, 0.909, 0.6937, 0.9183, 0.6558, 0.936, 0.6531, 0.9225, 0.8699, 0.7608, 0.869, 0.7712, 0.8293, 0.7645, 0.8305, 0.7493, 0.7645, 0.5761, 0.7639, 0.5651, 0.8035, 0.5574, 0.8043, 0.5735, 0.7593, 0.626, 0.7613, 0.6181, 0.7996, 0.6349, 0.7967, 0.6465, 0.869, 0.7712, 0.8688, 0.7823, 0.8289, 0.7806, 0.8293, 0.7645, 0.06052, 0.8625, 0.06052, 0.8812, 0.03034, 0.8812, 0.03034, 0.8625, 0.8043, 0.5899, 0.8043, 0.5735, 0.8437, 0.5724, 0.8437, 0.5911, 0.8324, 0.8283, 0.8351, 0.8419, 0.7965, 0.8502, 0.7935, 0.8347, 0.1023, 0.8323, 0.1007, 0.8475, 0.06143, 0.8441, 0.06323, 0.8269, 0.6558, 0.8181, 0.6531, 0.8298, 0.6142, 0.8234, 0.6172, 0.8101, 0.1007, 0.8475, 0.09994, 0.8636, 0.06052, 0.8625, 0.06143, 0.8441, 0.6531, 0.8298, 0.6512, 0.8435, 0.612, 0.839, 0.6142, 0.8234, 0.09994, 0.8636, 0.09994, 0.8801, 0.06052, 0.8812, 0.06052, 0.8625, 0.6512, 0.8435, 0.65, 0.8587, 0.6106, 0.8563, 0.612, 0.839, 0.09994, 0.8801, 0.1007, 0.8962, 0.06143, 0.8995, 0.06052, 0.8812, 0.65, 0.8587, 0.6496, 0.8748, 0.6101, 0.8746, 0.6106, 0.8563, 0.1007, 0.8962, 0.1023, 0.9113, 0.06323, 0.9168, 0.06143, 0.8995, 0.6496, 0.8748, 0.65, 0.8912, 0.6106, 0.8933, 0.6101, 0.8746, 0.1023, 0.9113, 0.1046, 0.925, 0.06583, 0.9324, 0.06323, 0.9168, 0.65, 0.8912, 0.6512, 0.9073, 0.612, 0.9116, 0.6106, 0.8933, 0.8351, 0.7239, 0.8324, 0.7356, 0.7935, 0.7292, 0.7965, 0.7159, 0.6512, 0.9073, 0.6531, 0.9225, 0.6142, 0.9289, 0.612, 0.9116, 0.8324, 0.7356, 0.8305, 0.7493, 0.7913, 0.7448, 0.7935, 0.7292, 0.6531, 0.9225, 0.6558, 0.936, 0.6172, 0.9444, 0.6142, 0.9289, 0.8305, 0.7493, 0.8293, 0.7645, 0.7899, 0.7621, 0.7913, 0.7448, 0.8043, 0.5735, 0.8035, 0.5574, 0.8428, 0.554, 0.8437, 0.5724, 0.7967, 0.6465, 0.7996, 0.6349, 0.8384, 0.6422, 0.8351, 0.6555, 0.8293, 0.7645, 0.8289, 0.7806, 0.7895, 0.7805, 0.7899, 0.7621, 0.8035, 0.5574, 0.8019, 0.5422, 0.841, 0.5368, 0.8428, 0.554, 0.7996, 0.6349, 0.8019, 0.6212, 0.841, 0.6267, 0.8384, 0.6422, 0.8289, 0.7806, 0.8293, 0.7971, 0.7899, 0.7992, 0.7895, 0.7805, 0.8019, 0.5422, 0.7996, 0.5286, 0.8384, 0.5212, 0.841, 0.5368, 0.8019, 0.6212, 0.8035, 0.606, 0.8428, 0.6094, 0.841, 0.6267, 0.8293, 0.7971, 0.8305, 0.8131, 0.7913, 0.8175, 0.7899, 0.7992, 0.7996, 0.5286, 0.7967, 0.517, 0.8351, 0.508, 0.8384, 0.5212, 0.8035, 0.606, 0.8043, 0.5899, 0.8437, 0.5911, 0.8428, 0.6094, 0.8305, 0.8131, 0.8324, 0.8283, 0.7935, 0.8347, 0.7913, 0.8175, 0.7593, 0.1345, 0.7593, 0.1158, 0.763, 0.09746, 0.7701, 0.08018, 0.7806, 0.06463, 0.7939, 0.05141, 0.8095, 0.04102, 0.8268, 0.03386, 0.8452, 0.03021, 0.864, 0.03021, 0.8824, 0.03386, 0.8998, 0.04102, 0.9154, 0.05141, 0.9287, 0.06463, 0.9391, 0.08018, 0.9463, 0.09746, 0.95, 0.1158, 0.95, 0.1345, 0.9463, 0.1528, 0.9391, 0.1701, 0.9287, 0.1857, 0.9154, 0.1989, 0.8998, 0.2093, 0.8824, 0.2164, 0.864, 0.2201, 0.8452, 0.2201, 0.8268, 0.2164, 0.8095, 0.2093, 0.7939, 0.1989, 0.7806, 0.1857, 0.7701, 0.1701, 0.763, 0.1528, 0.612, 0.839, 0.6106, 0.8563, 0.5804, 0.857, 0.5818, 0.8397, 0.06052, 0.8812, 0.06143, 0.8995, 0.03126, 0.8995, 0.03034, 0.8812, 0.6106, 0.8563, 0.6101, 0.8746, 0.58, 0.8754, 0.5804, 0.857, 0.06143, 0.8995, 0.06323, 0.9168, 0.03305, 0.9168, 0.03126, 0.8995, 0.6101, 0.8746, 0.6106, 0.8933, 0.5804, 0.8941, 0.58, 0.8754, 0.06323, 0.9168, 0.06583, 0.9324, 0.03565, 0.9324, 0.03305, 0.9168, 0.6106, 0.8933, 0.612, 0.9116, 0.5818, 0.9124, 0.5804, 0.8941, 0.06583, 0.9324, 0.06914, 0.9456, 0.03897, 0.9456, 0.03565, 0.9324, 0.612, 0.9116, 0.6142, 0.9289, 0.584, 0.9296, 0.5818, 0.9124, 0.7935, 0.7292, 0.7913, 0.7448, 0.7611, 0.7455, 0.7633, 0.7299, 0.6142, 0.9289, 0.6172, 0.9444, 0.587, 0.9451, 0.584, 0.9296, 0.7913, 0.7448, 0.7899, 0.7621, 0.7598, 0.7628, 0.7611, 0.7455, 0.8437, 0.5724, 0.8428, 0.554, 0.873, 0.554, 0.8739, 0.5724, 0.8351, 0.6555, 0.8384, 0.6422, 0.8686, 0.6422, 0.8653, 0.6555, 0.7899, 0.7621, 0.7895, 0.7805, 0.7593, 0.7812, 0.7598, 0.7628, 0.8428, 0.554, 0.841, 0.5368, 0.8712, 0.5368, 0.873, 0.554, 0.8384, 0.6422, 0.841, 0.6267, 0.8712, 0.6267, 0.8686, 0.6422, 0.7895, 0.7805, 0.7899, 0.7992, 0.7598, 0.7999, 0.7593, 0.7812, 0.841, 0.5368, 0.8384, 0.5212, 0.8686, 0.5212, 0.8712, 0.5368, 0.841, 0.6267, 0.8428, 0.6094, 0.873, 0.6094, 0.8712, 0.6267, 0.7899, 0.7992, 0.7913, 0.8175, 0.7611, 0.8182, 0.7598, 0.7999, 0.8384, 0.5212, 0.8351, 0.508, 0.8653, 0.508, 0.8686, 0.5212, 0.8428, 0.6094, 0.8437, 0.5911, 0.8739, 0.5911, 0.873, 0.6094, 0.7913, 0.8175, 0.7935, 0.8347, 0.7633, 0.8354, 0.7611, 0.8182, 0.06583, 0.8113, 0.06323, 0.8269, 0.03305, 0.8269, 0.03565, 0.8113, 0.8437, 0.5911, 0.8437, 0.5724, 0.8739, 0.5724, 0.8739, 0.5911, 0.7935, 0.8347, 0.7965, 0.8502, 0.7663, 0.8509, 0.7633, 0.8354, 0.06323, 0.8269, 0.06143, 0.8441, 0.03126, 0.8441, 0.03305, 0.8269, 0.7965, 0.8502, 0.8001, 0.8633, 0.77, 0.8641, 0.7663, 0.8509, 0.06143, 0.8441, 0.06052, 0.8625, 0.03034, 0.8625, 0.03126, 0.8441, 0.6142, 0.8234, 0.612, 0.839, 0.5818, 0.8397, 0.584, 0.8241, 0.2507, 0.9444, 0.2543, 0.9448, 0.2522, 0.9562, 0.2495, 0.9559, 0.257, 0.9358, 0.2611, 0.9365, 0.2576, 0.9453, 0.2543, 0.9448, 0.9364, 0.5436, 0.9357, 0.5395, 0.9446, 0.5367, 0.9452, 0.5399, 0.2524, 0.9353, 0.257, 0.9358, 0.2543, 0.9448, 0.2507, 0.9444, 0.7595, 0.9514, 0.7593, 0.9466, 0.7685, 0.946, 0.7687, 0.9498, 0.7607, 0.928, 0.7616, 0.9245, 0.7702, 0.9288, 0.7696, 0.9316, 0.2475, 0.9351, 0.2524, 0.9353, 0.2507, 0.9444, 0.2469, 0.9442, 0.76, 0.956, 0.7595, 0.9514, 0.7687, 0.9498, 0.769, 0.9534, 0.76, 0.9321, 0.7607, 0.928, 0.7696, 0.9316, 0.769, 0.9348, 0.2425, 0.9351, 0.2475, 0.9351, 0.2469, 0.9442, 0.2431, 0.9442, 0.7607, 0.9601, 0.76, 0.956, 0.769, 0.9534, 0.7696, 0.9566, 0.7595, 0.9367, 0.76, 0.9321, 0.769, 0.9348, 0.7687, 0.9383, 0.2376, 0.9353, 0.2425, 0.9351, 0.2431, 0.9442, 0.2392, 0.9444, 0.7616, 0.9637, 0.7607, 0.9601, 0.7696, 0.9566, 0.7702, 0.9593, 0.7593, 0.9416, 0.7595, 0.9367, 0.7687, 0.9383, 0.7685, 0.9421, 0.233, 0.9358, 0.2376, 0.9353, 0.2392, 0.9444, 0.2357, 0.9448, 0.9357, 0.6082, 0.9364, 0.6041, 0.9452, 0.6079, 0.9446, 0.6111, 0.7593, 0.9466, 0.7593, 0.9416, 0.7685, 0.9421, 0.7685, 0.946, 0.2289, 0.9365, 0.233, 0.9358, 0.2357, 0.9448, 0.2324, 0.9453, 0.9351, 0.6128, 0.9357, 0.6082, 0.9446, 0.6111, 0.9441, 0.6146, 0.9357, 0.5115, 0.9364, 0.508, 0.9452, 0.5121, 0.9446, 0.5149, 0.9347, 0.6176, 0.9351, 0.6128, 0.9441, 0.6146, 0.9439, 0.6184, 0.9351, 0.5157, 0.9357, 0.5115, 0.9446, 0.5149, 0.9441, 0.5181, 0.9346, 0.6226, 0.9347, 0.6176, 0.9439, 0.6184, 0.9438, 0.6223, 0.9347, 0.5203, 0.9351, 0.5157, 0.9441, 0.5181, 0.9439, 0.5217, 0.9347, 0.6275, 0.9346, 0.6226, 0.9438, 0.6223, 0.9439, 0.6261, 0.9346, 0.5251, 0.9347, 0.5203, 0.9439, 0.5217, 0.9438, 0.5255, 0.9351, 0.6321, 0.9347, 0.6275, 0.9439, 0.6261, 0.9441, 0.6296, 0.9347, 0.5301, 0.9346, 0.5251, 0.9438, 0.5255, 0.9439, 0.5293, 0.9357, 0.6362, 0.9351, 0.6321, 0.9441, 0.6296, 0.9446, 0.6329, 0.9351, 0.535, 0.9347, 0.5301, 0.9439, 0.5293, 0.9441, 0.5331, 0.9364, 0.6397, 0.9357, 0.6362, 0.9446, 0.6329, 0.9452, 0.6356, 0.2405, 0.9559, 0.2435, 0.9557, 0.2438, 0.9691, 0.2416, 0.9692, 0.7687, 0.9498, 0.7685, 0.946, 0.78, 0.9456, 0.7802, 0.9485, 0.7696, 0.9316, 0.7702, 0.9288, 0.7814, 0.9322, 0.7809, 0.9344, 0.2469, 0.9442, 0.2507, 0.9444, 0.2495, 0.9559, 0.2465, 0.9557, 0.769, 0.9534, 0.7687, 0.9498, 0.7802, 0.9485, 0.7805, 0.9513, 0.769, 0.9348, 0.7696, 0.9316, 0.7809, 0.9344, 0.7805, 0.9368, 0.2431, 0.9442, 0.2469, 0.9442, 0.2465, 0.9557, 0.2435, 0.9557, 0.7696, 0.9566, 0.769, 0.9534, 0.7805, 0.9513, 0.7809, 0.9538, 0.7687, 0.9383, 0.769, 0.9348, 0.7805, 0.9368, 0.7802, 0.9396, 0.2392, 0.9444, 0.2431, 0.9442, 0.2435, 0.9557, 0.2405, 0.9559, 0.7702, 0.9593, 0.7696, 0.9566, 0.7809, 0.9538, 0.7814, 0.9559, 0.7685, 0.9421, 0.7687, 0.9383, 0.7802, 0.9396, 0.78, 0.9426, 0.2357, 0.9448, 0.2392, 0.9444, 0.2405, 0.9559, 0.2377, 0.9562, 0.9446, 0.6111, 0.9452, 0.6079, 0.9565, 0.6109, 0.956, 0.6134, 0.7685, 0.946, 0.7685, 0.9421, 0.78, 0.9426, 0.78, 0.9456, 0.2324, 0.9453, 0.2357, 0.9448, 0.2377, 0.9562, 0.2352, 0.9566, 0.9441, 0.6146, 0.9446, 0.6111, 0.956, 0.6134, 0.9556, 0.6162, 0.9446, 0.5149, 0.9452, 0.5121, 0.9565, 0.5152, 0.956, 0.5174, 0.9439, 0.6184, 0.9441, 0.6146, 0.9556, 0.6162, 0.9554, 0.6191, 0.9441, 0.5181, 0.9446, 0.5149, 0.956, 0.5174, 0.9556, 0.5199, 0.9438, 0.6223, 0.9439, 0.6184, 0.9554, 0.6191, 0.9553, 0.6221, 0.9439, 0.5217, 0.9441, 0.5181, 0.9556, 0.5199, 0.9554, 0.5227, 0.9439, 0.6261, 0.9438, 0.6223, 0.9553, 0.6221, 0.9554, 0.6251, 0.9438, 0.5255, 0.9439, 0.5217, 0.9554, 0.5227, 0.9553, 0.5256, 0.9441, 0.6296, 0.9439, 0.6261, 0.9554, 0.6251, 0.9556, 0.6278, 0.9439, 0.5293, 0.9438, 0.5255, 0.9553, 0.5256, 0.9554, 0.5286, 0.9446, 0.6329, 0.9441, 0.6296, 0.9556, 0.6278, 0.956, 0.6303, 0.9441, 0.5331, 0.9439, 0.5293, 0.9554, 0.5286, 0.9556, 0.5315, 0.9452, 0.6356, 0.9446, 0.6329, 0.956, 0.6303, 0.9565, 0.6325, 0.9446, 0.5367, 0.9441, 0.5331, 0.9556, 0.5315, 0.956, 0.5343, 0.2543, 0.9448, 0.2576, 0.9453, 0.2548, 0.9566, 0.2522, 0.9562, 0.9452, 0.5399, 0.9446, 0.5367, 0.956, 0.5343, 0.9565, 0.5368, 0.2595, 0.812, 0.2611, 0.8124, 0.2611, 0.826, 0.2595, 0.8256, 0.7814, 0.9559, 0.7809, 0.9538, 0.7941, 0.9515, 0.7945, 0.9531, 0.78, 0.9426, 0.7802, 0.9396, 0.7936, 0.9407, 0.7935, 0.9429, 0.2377, 0.9562, 0.2405, 0.9559, 0.2416, 0.9692, 0.2395, 0.9695, 0.956, 0.6134, 0.9565, 0.6109, 0.9697, 0.6135, 0.9693, 0.6154, 0.78, 0.9456, 0.78, 0.9426, 0.7935, 0.9429, 0.7935, 0.9452, 0.2352, 0.9566, 0.2377, 0.9562, 0.2395, 0.9695, 0.2375, 0.9698, 0.9556, 0.6162, 0.956, 0.6134, 0.9693, 0.6154, 0.969, 0.6176, 0.956, 0.5174, 0.9565, 0.5152, 0.9697, 0.5177, 0.9693, 0.5193, 0.9554, 0.6191, 0.9556, 0.6162, 0.969, 0.6176, 0.9689, 0.6198, 0.9556, 0.5199, 0.956, 0.5174, 0.9693, 0.5193, 0.969, 0.5213, 0.9553, 0.6221, 0.9554, 0.6191, 0.9689, 0.6198, 0.9688, 0.6221, 0.9554, 0.5227, 0.9556, 0.5199, 0.969, 0.5213, 0.9689, 0.5234, 0.9554, 0.6251, 0.9553, 0.6221, 0.9688, 0.6221, 0.9689, 0.6243, 0.9553, 0.5256, 0.9554, 0.5227, 0.9689, 0.5234, 0.9688, 0.5256, 0.9556, 0.6278, 0.9554, 0.6251, 0.9689, 0.6243, 0.969, 0.6265, 0.9554, 0.5286, 0.9553, 0.5256, 0.9688, 0.5256, 0.9689, 0.5279, 0.956, 0.6303, 0.9556, 0.6278, 0.969, 0.6265, 0.9693, 0.6284, 0.9556, 0.5315, 0.9554, 0.5286, 0.9689, 0.5279, 0.969, 0.5302, 0.9565, 0.6325, 0.956, 0.6303, 0.9693, 0.6284, 0.9697, 0.63, 0.956, 0.5343, 0.9556, 0.5315, 0.969, 0.5302, 0.9693, 0.5323, 0.2522, 0.9562, 0.2548, 0.9566, 0.2524, 0.9698, 0.2505, 0.9695, 0.9565, 0.5368, 0.956, 0.5343, 0.9693, 0.5323, 0.9697, 0.5342, 0.2495, 0.9559, 0.2522, 0.9562, 0.2505, 0.9695, 0.2484, 0.9692, 0.7802, 0.9485, 0.78, 0.9456, 0.7935, 0.9452, 0.7936, 0.9475, 0.7809, 0.9344, 0.7814, 0.9322, 0.7945, 0.935, 0.7941, 0.9367, 0.2465, 0.9557, 0.2495, 0.9559, 0.2484, 0.9692, 0.2461, 0.9691, 0.7805, 0.9513, 0.7802, 0.9485, 0.7936, 0.9475, 0.7938, 0.9496, 0.7805, 0.9368, 0.7809, 0.9344, 0.7941, 0.9367, 0.7938, 0.9386, 0.2435, 0.9557, 0.2465, 0.9557, 0.2461, 0.9691, 0.2438, 0.9691, 0.7809, 0.9538, 0.7805, 0.9513, 0.7938, 0.9496, 0.7941, 0.9515, 0.7802, 0.9396, 0.7805, 0.9368, 0.7938, 0.9386, 0.7936, 0.9407, 0.2532, 0.8249, 0.2555, 0.825, 0.2541, 0.8494, 0.2528, 0.8493, 0.9439, 0.7159, 0.9462, 0.716, 0.9462, 0.7296, 0.9439, 0.7295, 0.2576, 0.8117, 0.2595, 0.812, 0.2595, 0.8256, 0.2576, 0.8252, 0.9416, 0.7159, 0.9439, 0.7159, 0.9439, 0.7295, 0.9416, 0.7295, 0.2555, 0.8114, 0.2576, 0.8117, 0.2576, 0.8252, 0.2555, 0.825, 0.9394, 0.716, 0.9416, 0.7159, 0.9416, 0.7295, 0.9394, 0.7296, 0.2532, 0.8113, 0.2555, 0.8114, 0.2555, 0.825, 0.2532, 0.8249, 0.9372, 0.7162, 0.9394, 0.716, 0.9394, 0.7296, 0.9372, 0.7298, 0.2509, 0.8113, 0.2532, 0.8113, 0.2532, 0.8249, 0.2509, 0.8249, 0.9353, 0.7165, 0.9372, 0.7162, 0.9372, 0.7298, 0.9353, 0.7301, 0.2487, 0.8114, 0.2509, 0.8113, 0.2509, 0.8249, 0.2487, 0.825, 0.9337, 0.7169, 0.9353, 0.7165, 0.9353, 0.7301, 0.9337, 0.7305, 0.2465, 0.8117, 0.2487, 0.8114, 0.2487, 0.825, 0.2465, 0.8252, 0.9467, 0.84, 0.9486, 0.8403, 0.9486, 0.8539, 0.9467, 0.8536, 0.2446, 0.812, 0.2465, 0.8117, 0.2465, 0.8252, 0.2446, 0.8256, 0.9445, 0.8398, 0.9467, 0.84, 0.9467, 0.8536, 0.9445, 0.8534, 0.3275, 0.8114, 0.3297, 0.8113, 0.3297, 0.8249, 0.3275, 0.825, 0.3383, 0.812, 0.34, 0.8124, 0.34, 0.826, 0.3383, 0.8256, 0.9423, 0.8397, 0.9445, 0.8398, 0.9445, 0.8534, 0.9423, 0.8533, 0.3254, 0.8117, 0.3275, 0.8114, 0.3275, 0.825, 0.3254, 0.8252, 0.3364, 0.8117, 0.3383, 0.812, 0.3383, 0.8256, 0.3364, 0.8252, 0.94, 0.8397, 0.9423, 0.8397, 0.9423, 0.8533, 0.94, 0.8533, 0.3234, 0.812, 0.3254, 0.8117, 0.3254, 0.8252, 0.3234, 0.8256, 0.3343, 0.8114, 0.3364, 0.8117, 0.3364, 0.8252, 0.3343, 0.825, 0.9377, 0.8398, 0.94, 0.8397, 0.94, 0.8533, 0.9377, 0.8534, 0.3218, 0.8124, 0.3234, 0.812, 0.3234, 0.8256, 0.3218, 0.826, 0.332, 0.8113, 0.3343, 0.8114, 0.3343, 0.825, 0.332, 0.8249, 0.9356, 0.84, 0.9377, 0.8398, 0.9377, 0.8534, 0.9356, 0.8536, 0.9483, 0.7162, 0.9502, 0.7165, 0.9502, 0.7301, 0.9483, 0.7298, 0.3297, 0.8113, 0.332, 0.8113, 0.332, 0.8249, 0.3297, 0.8249, 0.9337, 0.8403, 0.9356, 0.84, 0.9356, 0.8536, 0.9337, 0.8539, 0.9462, 0.716, 0.9483, 0.7162, 0.9483, 0.7298, 0.9462, 0.7296, 0.2487, 0.8496, 0.25, 0.8494, 0.2506, 0.8585, 0.2498, 0.8586, 0.9372, 0.7298, 0.9394, 0.7296, 0.9407, 0.754, 0.9394, 0.7541, 0.2509, 0.8249, 0.2532, 0.8249, 0.2528, 0.8493, 0.2514, 0.8493, 0.9353, 0.7301, 0.9372, 0.7298, 0.9394, 0.7541, 0.9382, 0.7543, 0.2487, 0.825, 0.2509, 0.8249, 0.2514, 0.8493, 0.25, 0.8494, 0.9337, 0.7305, 0.9353, 0.7301, 0.9382, 0.7543, 0.9372, 0.7546, 0.2465, 0.8252, 0.2487, 0.825, 0.25, 0.8494, 0.2487, 0.8496, 0.9467, 0.8536, 0.9486, 0.8539, 0.9457, 0.8781, 0.9445, 0.8779, 0.2446, 0.8256, 0.2465, 0.8252, 0.2487, 0.8496, 0.2475, 0.8497, 0.9445, 0.8534, 0.9467, 0.8536, 0.9445, 0.8779, 0.9432, 0.8778, 0.3275, 0.825, 0.3297, 0.8249, 0.3302, 0.8493, 0.3288, 0.8494, 0.3383, 0.8256, 0.34, 0.826, 0.3365, 0.85, 0.3355, 0.8497, 0.9423, 0.8533, 0.9445, 0.8534, 0.9432, 0.8778, 0.9418, 0.8777, 0.3254, 0.8252, 0.3275, 0.825, 0.3288, 0.8494, 0.3275, 0.8496, 0.3364, 0.8252, 0.3383, 0.8256, 0.3355, 0.8497, 0.3343, 0.8496, 0.94, 0.8533, 0.9423, 0.8533, 0.9418, 0.8777, 0.9404, 0.8777, 0.3234, 0.8256, 0.3254, 0.8252, 0.3275, 0.8496, 0.3263, 0.8497, 0.3343, 0.825, 0.3364, 0.8252, 0.3343, 0.8496, 0.333, 0.8494, 0.9377, 0.8534, 0.94, 0.8533, 0.9404, 0.8777, 0.939, 0.8778, 0.3218, 0.826, 0.3234, 0.8256, 0.3263, 0.8497, 0.3253, 0.85, 0.332, 0.8249, 0.3343, 0.825, 0.333, 0.8494, 0.3316, 0.8493, 0.9356, 0.8536, 0.9377, 0.8534, 0.939, 0.8778, 0.9377, 0.8779, 0.9483, 0.7298, 0.9502, 0.7301, 0.9473, 0.7543, 0.9461, 0.7541, 0.3297, 0.8249, 0.332, 0.8249, 0.3316, 0.8493, 0.3302, 0.8493, 0.9337, 0.8539, 0.9356, 0.8536, 0.9377, 0.8779, 0.9366, 0.8781, 0.9462, 0.7296, 0.9483, 0.7298, 0.9461, 0.7541, 0.9448, 0.754, 0.2595, 0.8256, 0.2611, 0.826, 0.2576, 0.85, 0.2566, 0.8497, 0.9439, 0.7295, 0.9462, 0.7296, 0.9448, 0.754, 0.9435, 0.7539, 0.2576, 0.8252, 0.2595, 0.8256, 0.2566, 0.8497, 0.2554, 0.8496, 0.9416, 0.7295, 0.9439, 0.7295, 0.9435, 0.7539, 0.9421, 0.7539, 0.2555, 0.825, 0.2576, 0.8252, 0.2554, 0.8496, 0.2541, 0.8494, 0.9394, 0.7296, 0.9416, 0.7295, 0.9421, 0.7539, 0.9407, 0.754, 0.3332, 0.8586, 0.334, 0.8587, 0.3329, 0.8657, 0.3324, 0.8656, 0.9445, 0.8779, 0.9457, 0.8781, 0.9442, 0.8871, 0.9434, 0.8869, 0.2475, 0.8497, 0.2487, 0.8496, 0.2498, 0.8586, 0.249, 0.8587, 0.9432, 0.8778, 0.9445, 0.8779, 0.9434, 0.8869, 0.9426, 0.8869, 0.3288, 0.8494, 0.3302, 0.8493, 0.3304, 0.8585, 0.3295, 0.8585, 0.3355, 0.8497, 0.3365, 0.85, 0.3347, 0.8589, 0.334, 0.8587, 0.9418, 0.8777, 0.9432, 0.8778, 0.9426, 0.8869, 0.9416, 0.8868, 0.3275, 0.8496, 0.3288, 0.8494, 0.3295, 0.8585, 0.3286, 0.8586, 0.3343, 0.8496, 0.3355, 0.8497, 0.334, 0.8587, 0.3332, 0.8586, 0.9404, 0.8777, 0.9418, 0.8777, 0.9416, 0.8868, 0.9407, 0.8868, 0.3263, 0.8497, 0.3275, 0.8496, 0.3286, 0.8586, 0.3278, 0.8587, 0.333, 0.8494, 0.3343, 0.8496, 0.3332, 0.8586, 0.3323, 0.8585, 0.939, 0.8778, 0.9404, 0.8777, 0.9407, 0.8868, 0.9397, 0.8869, 0.3253, 0.85, 0.3263, 0.8497, 0.3278, 0.8587, 0.3271, 0.8589, 0.3316, 0.8493, 0.333, 0.8494, 0.3323, 0.8585, 0.3314, 0.8585, 0.9377, 0.8779, 0.939, 0.8778, 0.9397, 0.8869, 0.9388, 0.8869, 0.9461, 0.7541, 0.9473, 0.7543, 0.9459, 0.7633, 0.9451, 0.7632, 0.3302, 0.8493, 0.3316, 0.8493, 0.3314, 0.8585, 0.3304, 0.8585, 0.9366, 0.8781, 0.9377, 0.8779, 0.9388, 0.8869, 0.938, 0.8871, 0.9448, 0.754, 0.9461, 0.7541, 0.9451, 0.7632, 0.9442, 0.7631, 0.2566, 0.8497, 0.2576, 0.85, 0.2558, 0.8589, 0.2552, 0.8587, 0.9435, 0.7539, 0.9448, 0.754, 0.9442, 0.7631, 0.9432, 0.763, 0.2554, 0.8496, 0.2566, 0.8497, 0.2552, 0.8587, 0.2544, 0.8586, 0.9421, 0.7539, 0.9435, 0.7539, 0.9432, 0.763, 0.9423, 0.763, 0.2541, 0.8494, 0.2554, 0.8496, 0.2544, 0.8586, 0.2535, 0.8585, 0.9407, 0.754, 0.9421, 0.7539, 0.9423, 0.763, 0.9413, 0.7631, 0.2528, 0.8493, 0.2541, 0.8494, 0.2535, 0.8585, 0.2525, 0.8585, 0.9394, 0.7541, 0.9407, 0.754, 0.9413, 0.7631, 0.9405, 0.7632, 0.2514, 0.8493, 0.2528, 0.8493, 0.2525, 0.8585, 0.2516, 0.8585, 0.9382, 0.7543, 0.9394, 0.7541, 0.9405, 0.7632, 0.9397, 0.7633, 0.25, 0.8494, 0.2514, 0.8493, 0.2516, 0.8585, 0.2506, 0.8585, 0.9372, 0.7546, 0.9382, 0.7543, 0.9397, 0.7633, 0.939, 0.7635, 0.3306, 0.8655, 0.3312, 0.8655, 0.3311, 0.8699, 0.3307, 0.8699, 0.9407, 0.8868, 0.9416, 0.8868, 0.9414, 0.8938, 0.9408, 0.8938, 0.3278, 0.8587, 0.3286, 0.8586, 0.3294, 0.8656, 0.3289, 0.8657, 0.3323, 0.8585, 0.3332, 0.8586, 0.3324, 0.8656, 0.3318, 0.8655, 0.9397, 0.8869, 0.9407, 0.8868, 0.9408, 0.8938, 0.9402, 0.8939, 0.3271, 0.8589, 0.3278, 0.8587, 0.3289, 0.8657, 0.3284, 0.8658, 0.3314, 0.8585, 0.3323, 0.8585, 0.3318, 0.8655, 0.3312, 0.8655, 0.9388, 0.8869, 0.9397, 0.8869, 0.9402, 0.8939, 0.9396, 0.8939, 0.9451, 0.7632, 0.9459, 0.7633, 0.9448, 0.7702, 0.9443, 0.7702, 0.3304, 0.8585, 0.3314, 0.8585, 0.3312, 0.8655, 0.3306, 0.8655, 0.938, 0.8871, 0.9388, 0.8869, 0.9396, 0.8939, 0.9391, 0.894, 0.9442, 0.7631, 0.9451, 0.7632, 0.9443, 0.7702, 0.9437, 0.7701, 0.2552, 0.8587, 0.2558, 0.8589, 0.2545, 0.8658, 0.2541, 0.8657, 0.9432, 0.763, 0.9442, 0.7631, 0.9437, 0.7701, 0.9431, 0.7701, 0.2544, 0.8586, 0.2552, 0.8587, 0.2541, 0.8657, 0.2536, 0.8656, 0.9423, 0.763, 0.9432, 0.763, 0.9431, 0.7701, 0.9424, 0.7701, 0.2535, 0.8585, 0.2544, 0.8586, 0.2536, 0.8656, 0.253, 0.8655, 0.9413, 0.7631, 0.9423, 0.763, 0.9424, 0.7701, 0.9418, 0.7701, 0.2525, 0.8585, 0.2535, 0.8585, 0.253, 0.8655, 0.2524, 0.8655, 0.9405, 0.7632, 0.9413, 0.7631, 0.9418, 0.7701, 0.9412, 0.7702, 0.2516, 0.8585, 0.2525, 0.8585, 0.2524, 0.8655, 0.2517, 0.8655, 0.9397, 0.7633, 0.9405, 0.7632, 0.9412, 0.7702, 0.9407, 0.7702, 0.2506, 0.8585, 0.2516, 0.8585, 0.2517, 0.8655, 0.2511, 0.8655, 0.939, 0.7635, 0.9397, 0.7633, 0.9407, 0.7702, 0.9403, 0.7703, 0.2498, 0.8586, 0.2506, 0.8585, 0.2511, 0.8655, 0.2505, 0.8656, 0.9434, 0.8869, 0.9442, 0.8871, 0.9432, 0.894, 0.9426, 0.8939, 0.249, 0.8587, 0.2498, 0.8586, 0.2505, 0.8656, 0.25, 0.8657, 0.9426, 0.8869, 0.9434, 0.8869, 0.9426, 0.8939, 0.9421, 0.8939, 0.3295, 0.8585, 0.3304, 0.8585, 0.3306, 0.8655, 0.33, 0.8655, 0.334, 0.8587, 0.3347, 0.8589, 0.3334, 0.8658, 0.3329, 0.8657, 0.9416, 0.8868, 0.9426, 0.8869, 0.9421, 0.8939, 0.9414, 0.8938, 0.3286, 0.8586, 0.3295, 0.8585, 0.33, 0.8655, 0.3294, 0.8656, 0.2527, 0.8699, 0.253, 0.8699, 0.2527, 0.8724, 0.2524, 0.8724, 0.9391, 0.894, 0.9396, 0.8939, 0.9401, 0.8983, 0.9398, 0.8983, 0.9437, 0.7701, 0.9443, 0.7702, 0.9437, 0.7745, 0.9434, 0.7745, 0.2541, 0.8657, 0.2545, 0.8658, 0.2537, 0.8701, 0.2534, 0.87, 0.9431, 0.7701, 0.9437, 0.7701, 0.9434, 0.7745, 0.943, 0.7744, 0.2536, 0.8656, 0.2541, 0.8657, 0.2534, 0.87, 0.253, 0.8699, 0.9424, 0.7701, 0.9431, 0.7701, 0.943, 0.7744, 0.9426, 0.7744, 0.253, 0.8655, 0.2536, 0.8656, 0.253, 0.8699, 0.2527, 0.8699, 0.9418, 0.7701, 0.9424, 0.7701, 0.9426, 0.7744, 0.9422, 0.7745, 0.2524, 0.8655, 0.253, 0.8655, 0.2527, 0.8699, 0.2523, 0.8699, 0.9412, 0.7702, 0.9418, 0.7701, 0.9422, 0.7745, 0.9418, 0.7745, 0.2517, 0.8655, 0.2524, 0.8655, 0.2523, 0.8699, 0.2519, 0.8699, 0.9407, 0.7702, 0.9412, 0.7702, 0.9418, 0.7745, 0.9414, 0.7746, 0.2511, 0.8655, 0.2517, 0.8655, 0.2519, 0.8699, 0.2514, 0.8699, 0.9403, 0.7703, 0.9407, 0.7702, 0.9414, 0.7746, 0.9411, 0.7746, 0.2505, 0.8656, 0.2511, 0.8655, 0.2514, 0.8699, 0.2511, 0.8699, 0.9426, 0.8939, 0.9432, 0.894, 0.9425, 0.8983, 0.9421, 0.8983, 0.25, 0.8657, 0.2505, 0.8656, 0.2511, 0.8699, 0.2507, 0.87, 0.9421, 0.8939, 0.9426, 0.8939, 0.9421, 0.8983, 0.9417, 0.8982, 0.33, 0.8655, 0.3306, 0.8655, 0.3307, 0.8699, 0.3303, 0.8699, 0.3329, 0.8657, 0.3334, 0.8658, 0.3325, 0.8701, 0.3322, 0.87, 0.9414, 0.8938, 0.9421, 0.8939, 0.9417, 0.8982, 0.9413, 0.8982, 0.3294, 0.8656, 0.33, 0.8655, 0.3303, 0.8699, 0.3299, 0.8699, 0.3324, 0.8656, 0.3329, 0.8657, 0.3322, 0.87, 0.3319, 0.8699, 0.9408, 0.8938, 0.9414, 0.8938, 0.9413, 0.8982, 0.9409, 0.8982, 0.3289, 0.8657, 0.3294, 0.8656, 0.3299, 0.8699, 0.3296, 0.87, 0.3318, 0.8655, 0.3324, 0.8656, 0.3319, 0.8699, 0.3315, 0.8699, 0.9402, 0.8939, 0.9408, 0.8938, 0.9409, 0.8982, 0.9405, 0.8982, 0.3284, 0.8658, 0.3289, 0.8657, 0.3296, 0.87, 0.3293, 0.8701, 0.3312, 0.8655, 0.3318, 0.8655, 0.3315, 0.8699, 0.3311, 0.8699, 0.9396, 0.8939, 0.9402, 0.8939, 0.9405, 0.8982, 0.9401, 0.8983, 0.9443, 0.7702, 0.9448, 0.7702, 0.9441, 0.7746, 0.9437, 0.7745, 0.2517, 0.8724, 0.2519, 0.8724, 0.252, 0.8746, 0.2519, 0.8746, 0.9422, 0.7745, 0.9426, 0.7744, 0.9426, 0.777, 0.9424, 0.777, 0.2523, 0.8699, 0.2527, 0.8699, 0.2524, 0.8724, 0.2522, 0.8724, 0.9418, 0.7745, 0.9422, 0.7745, 0.9424, 0.777, 0.9421, 0.777, 0.2519, 0.8699, 0.2523, 0.8699, 0.2522, 0.8724, 0.2519, 0.8724, 0.9414, 0.7746, 0.9418, 0.7745, 0.9421, 0.777, 0.9419, 0.777, 0.2514, 0.8699, 0.2519, 0.8699, 0.2519, 0.8724, 0.2517, 0.8724, 0.9411, 0.7746, 0.9414, 0.7746, 0.9419, 0.777, 0.9418, 0.7771, 0.2511, 0.8699, 0.2514, 0.8699, 0.2517, 0.8724, 0.2514, 0.8724, 0.9421, 0.8983, 0.9425, 0.8983, 0.942, 0.9008, 0.9417, 0.9008, 0.2507, 0.87, 0.2511, 0.8699, 0.2514, 0.8724, 0.2512, 0.8725, 0.9417, 0.8982, 0.9421, 0.8983, 0.9417, 0.9008, 0.9415, 0.9007, 0.3303, 0.8699, 0.3307, 0.8699, 0.3308, 0.8724, 0.3305, 0.8724, 0.3322, 0.87, 0.3325, 0.8701, 0.3319, 0.8725, 0.3317, 0.8725, 0.9413, 0.8982, 0.9417, 0.8982, 0.9415, 0.9007, 0.9413, 0.9007, 0.3299, 0.8699, 0.3303, 0.8699, 0.3305, 0.8724, 0.3303, 0.8724, 0.3319, 0.8699, 0.3322, 0.87, 0.3317, 0.8725, 0.3315, 0.8724, 0.9409, 0.8982, 0.9413, 0.8982, 0.9413, 0.9007, 0.941, 0.9007, 0.3296, 0.87, 0.3299, 0.8699, 0.3303, 0.8724, 0.3301, 0.8725, 0.3315, 0.8699, 0.3319, 0.8699, 0.3315, 0.8724, 0.3313, 0.8724, 0.9405, 0.8982, 0.9409, 0.8982, 0.941, 0.9007, 0.9408, 0.9007, 0.3293, 0.8701, 0.3296, 0.87, 0.3301, 0.8725, 0.3299, 0.8725, 0.3311, 0.8699, 0.3315, 0.8699, 0.3313, 0.8724, 0.331, 0.8724, 0.9401, 0.8983, 0.9405, 0.8982, 0.9408, 0.9007, 0.9405, 0.9008, 0.9437, 0.7745, 0.9441, 0.7746, 0.9436, 0.777, 0.9434, 0.777, 0.3307, 0.8699, 0.3311, 0.8699, 0.331, 0.8724, 0.3308, 0.8724, 0.9398, 0.8983, 0.9401, 0.8983, 0.9405, 0.9008, 0.9403, 0.9008, 0.9434, 0.7745, 0.9437, 0.7745, 0.9434, 0.777, 0.9431, 0.777, 0.2534, 0.87, 0.2537, 0.8701, 0.2531, 0.8725, 0.2529, 0.8725, 0.943, 0.7744, 0.9434, 0.7745, 0.9431, 0.777, 0.9429, 0.777, 0.253, 0.8699, 0.2534, 0.87, 0.2529, 0.8725, 0.2527, 0.8724, 0.9426, 0.7744, 0.943, 0.7744, 0.9429, 0.777, 0.9426, 0.777, 0.9341, 0.9634, 0.9342, 0.9634, 0.9344, 0.9634, 0.9345, 0.9634, 0.9346, 0.9635, 0.9347, 0.9635, 0.9348, 0.9636, 0.9348, 0.9637, 0.9349, 0.9638, 0.9349, 0.964, 0.9349, 0.9641, 0.9349, 0.9642, 0.9348, 0.9643, 0.9348, 0.9644, 0.9347, 0.9645, 0.9346, 0.9646, 0.9345, 0.9646, 0.9344, 0.9646, 0.9342, 0.9646, 0.9341, 0.9646, 0.934, 0.9646, 0.9339, 0.9645, 0.9338, 0.9644, 0.9338, 0.9643, 0.9337, 0.9642, 0.9337, 0.9641, 0.9337, 0.964, 0.9337, 0.9638, 0.9338, 0.9637, 0.9338, 0.9636, 0.9339, 0.9635, 0.934, 0.9635, 0.9418, 0.7771, 0.9419, 0.777, 0.9424, 0.7792, 0.9423, 0.7792, 0.2514, 0.8724, 0.2517, 0.8724, 0.2519, 0.8746, 0.2518, 0.8746, 0.9417, 0.9008, 0.942, 0.9008, 0.9415, 0.903, 0.9414, 0.903, 0.2512, 0.8725, 0.2514, 0.8724, 0.2518, 0.8746, 0.2517, 0.8746, 0.9415, 0.9007, 0.9417, 0.9008, 0.9414, 0.903, 0.9413, 0.903, 0.3305, 0.8724, 0.3308, 0.8724, 0.3308, 0.8746, 0.3307, 0.8746, 0.3317, 0.8725, 0.3319, 0.8725, 0.3314, 0.8747, 0.3313, 0.8746, 0.9413, 0.9007, 0.9415, 0.9007, 0.9413, 0.903, 0.9412, 0.9029, 0.3303, 0.8724, 0.3305, 0.8724, 0.3307, 0.8746, 0.3306, 0.8746, 0.3315, 0.8724, 0.3317, 0.8725, 0.3313, 0.8746, 0.3312, 0.8746, 0.941, 0.9007, 0.9413, 0.9007, 0.9412, 0.9029, 0.9411, 0.9029, 0.3301, 0.8725, 0.3303, 0.8724, 0.3306, 0.8746, 0.3305, 0.8746, 0.3313, 0.8724, 0.3315, 0.8724, 0.3312, 0.8746, 0.3311, 0.8746, 0.9408, 0.9007, 0.941, 0.9007, 0.9411, 0.9029, 0.941, 0.903, 0.3299, 0.8725, 0.3301, 0.8725, 0.3305, 0.8746, 0.3304, 0.8747, 0.331, 0.8724, 0.3313, 0.8724, 0.3311, 0.8746, 0.331, 0.8746, 0.9405, 0.9008, 0.9408, 0.9007, 0.941, 0.903, 0.9408, 0.903, 0.9434, 0.777, 0.9436, 0.777, 0.9432, 0.7792, 0.9431, 0.7792, 0.3308, 0.8724, 0.331, 0.8724, 0.331, 0.8746, 0.3308, 0.8746, 0.9403, 0.9008, 0.9405, 0.9008, 0.9408, 0.903, 0.9407, 0.903, 0.9431, 0.777, 0.9434, 0.777, 0.9431, 0.7792, 0.9429, 0.7792, 0.2529, 0.8725, 0.2531, 0.8725, 0.2525, 0.8747, 0.2525, 0.8746, 0.9429, 0.777, 0.9431, 0.777, 0.9429, 0.7792, 0.9428, 0.7792, 0.2527, 0.8724, 0.2529, 0.8725, 0.2525, 0.8746, 0.2524, 0.8746, 0.9426, 0.777, 0.9429, 0.777, 0.9428, 0.7792, 0.9427, 0.7792, 0.2524, 0.8724, 0.2527, 0.8724, 0.2524, 0.8746, 0.2522, 0.8746, 0.9424, 0.777, 0.9426, 0.777, 0.9427, 0.7792, 0.9426, 0.7792, 0.2522, 0.8724, 0.2524, 0.8724, 0.2522, 0.8746, 0.2521, 0.8746, 0.9421, 0.777, 0.9424, 0.777, 0.9426, 0.7792, 0.9425, 0.7792, 0.2519, 0.8724, 0.2522, 0.8724, 0.2521, 0.8746, 0.252, 0.8746, 0.9419, 0.777, 0.9421, 0.777, 0.9425, 0.7792, 0.9424, 0.7792])
me_cylinder.use_remesh_preserve_volume = False
me_cylinder.use_remesh_preserve_attributes = False
me_cylinder.use_mirror_vertex_groups = False
me_cylinder.update()

# ---- objects
ob_cylinder = bpy.data.objects.new('Cylinder', me_cylinder)
ob_lamp = bpy.data.objects.new('Lamp', light_lamp)
ob_camera = bpy.data.objects.new('Camera', cam_camera)

# ---- transforms, parenting, visibility, modifiers, constraints
ob_cylinder.location = (0.0, 0.0, 0.0)
ob_cylinder.rotation_euler = (1.571, -0.0, 0.0)
ob_cylinder.lineart.crease_threshold = 0.0
ob_lamp.location = (4.076, 1.005, 5.904)
ob_lamp.rotation_euler = (0.6503, 0.05522, 1.866)
ob_lamp.lock_rotations_4d = False
ob_lamp.empty_display_type = 'ARROWS'
ob_lamp.color = (0.0, 0.0, 0.0, 0.0)
ob_lamp.lineart.crease_threshold = 0.0
ob_camera.location = (7.481, -6.508, 5.344)
ob_camera.rotation_euler = (1.109, 0.0, 0.8149)
ob_camera.lock_rotations_4d = False
ob_camera.empty_display_type = 'ARROWS'
ob_camera.color = (0.0, 0.0, 0.0, 0.0)
ob_camera.display_type = 'WIRE'
ob_camera.lineart.crease_threshold = 0.0

# ---- collection membership
col_collection_1.objects.link(ob_cylinder)
col_collection_1.objects.link(ob_lamp)
col_collection_1.objects.link(ob_camera)

# ---- scene / render settings (as saved in the file)
scene.camera = ob_camera
scene.frame_start = 1; scene.frame_end = 250; scene.frame_set(1)
scene.render.engine = 'BLENDER_EEVEE_NEXT'
scene.render.resolution_percentage = 50
scene.render.dither_intensity = 0.0
scene.cycles.use_denoising = False
scene.cycles.samples = 128
scene.cycles.sampling_pattern = 'TABULATED_SOBOL'
scene.cycles.use_adaptive_sampling = False
scene.cycles.use_light_tree = False
scene.cycles.blur_glossy = 0.0
scene.cycles.sample_clamp_indirect = 0.0
scene.view_settings.view_transform = 'Standard'
bpy.context.view_layer.update()
